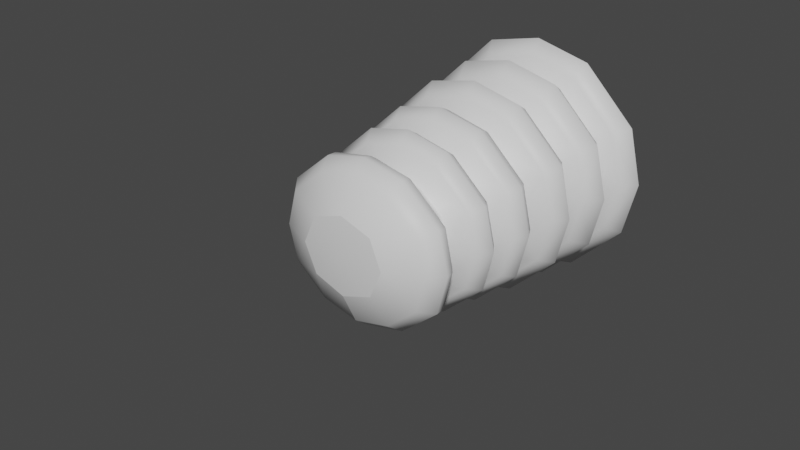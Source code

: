 # Source: fe_trunk_03-02-6B.blend  (saved by Blender 3.0.42; exported with 4.5.12 LTS)
import bpy
from mathutils import Matrix  # noqa: F401  (used for matrix-valued properties, if any)

bpy.ops.wm.read_factory_settings(use_empty=True)
scene = bpy.context.scene
scene.name = 'Scene'

# ---- materials (node trees are filled in below, after node groups)
mat_material = bpy.data.materials.new('Material')
mat_material.use_transparent_shadow = False

# ---- material node trees
mat_material.use_nodes = True; mat_material.node_tree.nodes.clear()
_N = mat_material.node_tree.nodes; _L = mat_material.node_tree.links
n0 = _N.new('ShaderNodeBsdfPrincipled'); n0.name = 'Principled BSDF'; n0.location = (10, 300)
n0.distribution = 'GGX'
n0.subsurface_method = 'RANDOM_WALK_SKIN'
n0.inputs[3].default_value = 1.45
n0.inputs[27].default_value = (0.0, 0.0, 0.0, 1.0)
n0.inputs[28].default_value = 1.0
n1 = _N.new('ShaderNodeOutputMaterial'); n1.name = 'Material Output'; n1.location = (300, 300)
_L.new(n0.outputs[0], n1.inputs[0])
n1.is_active_output = True

# ---- world
world_world = bpy.data.worlds.new('World'); scene.world = world_world
world_world.use_nodes = True; world_world.node_tree.nodes.clear()
_N = world_world.node_tree.nodes; _L = world_world.node_tree.links
n0 = _N.new('ShaderNodeOutputWorld'); n0.name = 'World Output'; n0.location = (300, 300)
n1 = _N.new('ShaderNodeBackground'); n1.name = 'Background'; n1.location = (10, 300)
n1.inputs[0].default_value = (0.05088, 0.05088, 0.05088, 1.0)
_L.new(n1.outputs[0], n0.inputs[0])
n0.is_active_output = True
world_world.color = (0.05088, 0.05088, 0.05088)
world_world.use_sun_shadow = False
world_world.sun_shadow_jitter_overblur = 0.0

# ---- meshes
me_0x07798a21_gmdl_001 = bpy.data.meshes.new('0x07798A21.gmdl.001')
me_0x07798a21_gmdl_001.from_pydata([(0.3477, -0.3937, 0.5752), (1.7e-06, -0.3949, 0.6697), (2.342e-06, -0.4776, 0.8798), (0.4223, -0.4774, 0.7809), (2.582e-06, -0.6073, 0.9698), (0.4487, -0.6073, 0.8641), (-0.4167, -0.4774, 0.7842), (-0.3413, -0.3937, 0.5789), (-0.5838, -0.3937, 0.3456), (-0.7949, -0.4774, 0.4181), (-0.4437, -0.6073, 0.867), (-0.8829, -0.6073, 0.4426), (-0.6787, -0.3948, 2.564e-06), (-0.8943, -0.4776, 2.496e-06), (-0.9896, -0.6073, 2.464e-06), (-0.7982, -0.4774, -0.4124), (-0.5876, -0.3937, -0.3392), (-0.3477, -0.3937, -0.5752), (-0.4223, -0.4774, -0.7809), (-0.8858, -0.6073, -0.4375), (-0.4487, -0.6073, -0.8641), (-1.61e-06, -0.3949, -0.6697), (-2.007e-06, -0.4776, -0.8798), (-2.212e-06, -0.6073, -0.9698), (0.4167, -0.4774, -0.7842), (0.3413, -0.3937, -0.5789), (0.5838, -0.3937, -0.3456), (0.7949, -0.4774, -0.4181), (0.4437, -0.6073, -0.867), (0.8829, -0.6073, -0.4426), (-2.212e-06, -0.6073, -0.9698), (-2.007e-06, -0.4776, -0.8798), (-1.61e-06, -0.3949, -0.6697), (0.6787, -0.3949, -1.214e-06), (0.8943, -0.4776, -1.925e-06), (0.9896, -0.6073, -2.428e-06), (0.7982, -0.4774, 0.4124), (0.5876, -0.3937, 0.3392), (0.8858, -0.6073, 0.4375), (1.97e-06, -0.7367, 0.8387), (0.405, -0.7374, 0.744), (1.145e-06, -0.8322, 0.6187), (0.3255, -0.8322, 0.5308), (-0.3997, -0.7374, 0.7471), (-0.7636, -0.7374, 0.3991), (-0.3196, -0.8321, 0.5344), (-0.5469, -0.8322, 0.3217), (-0.8591, -0.7367, 1.664e-06), (-0.6354, -0.8323, 1.772e-06), (-0.7668, -0.7374, -0.3936), (-0.405, -0.7374, -0.744), (-0.5504, -0.8322, -0.3156), (-0.3255, -0.8322, -0.5308), (-2.176e-06, -0.7367, -0.8387), (-1.087e-06, -0.8322, -0.6187), (0.3997, -0.7374, -0.7472), (0.7636, -0.7374, -0.3991), (0.3195, -0.8321, -0.5344), (0.5469, -0.8322, -0.3217), (-1.087e-06, -0.8322, -0.6187), (-2.176e-06, -0.7367, -0.8387), (0.8591, -0.7367, -2.583e-06), (0.6354, -0.8323, -2.422e-06), (0.7668, -0.7374, 0.3936), (0.5504, -0.8322, 0.3156), (0.3248, -0.8674, 0.5294), (1.104e-06, -0.8674, 0.6171), (1.743e-06, -0.9579, 0.842), (0.4066, -0.9573, 0.748), (1.828e-06, -1.081, 0.9238), (0.4336, -1.081, 0.8222), (-0.4014, -0.9573, 0.7511), (-0.3188, -0.8674, 0.533), (-0.5458, -0.8673, 0.3209), (-0.7734, -0.9573, 0.3987), (-0.4288, -1.081, 0.8251), (-0.8536, -1.081, 0.4235), (-0.634, -0.8672, 1.051e-06), (-0.8684, -0.9579, 1.871e-06), (-0.9568, -1.081, 1.896e-06), (-0.7765, -0.9573, -0.3934), (-0.5492, -0.8674, -0.3148), (-0.3248, -0.8674, -0.5295), (-0.4066, -0.9573, -0.748), (-0.8565, -1.081, -0.4185), (-0.4336, -1.081, -0.8222), (-1.726e-06, -0.8674, -0.6171), (-2.419e-06, -0.9579, -0.842), (-2.739e-06, -1.081, -0.9238), (0.4014, -0.9573, -0.7511), (0.3188, -0.8674, -0.533), (0.5458, -0.8673, -0.3209), (0.7734, -0.9573, -0.3987), (0.4288, -1.081, -0.8251), (0.8536, -1.081, -0.4235), (-2.739e-06, -1.081, -0.9238), (-2.419e-06, -0.9579, -0.842), (-1.726e-06, -0.8674, -0.6171), (0.634, -0.8672, -2.223e-06), (0.8684, -0.9579, -2.421e-06), (0.9568, -1.081, -2.833e-06), (0.7765, -0.9573, 0.3934), (0.5492, -0.8674, 0.3148), (0.8565, -1.081, 0.4185), (1.417e-06, -1.204, 0.814), (0.3957, -1.205, 0.7226), (-2.991e-07, -1.29, 0.5795), (0.3082, -1.29, 0.4966), (-0.3907, -1.205, 0.7257), (-0.7542, -1.205, 0.386), (-0.3026, -1.29, 0.5), (-0.5205, -1.29, 0.3026), (-0.8467, -1.204, 1.851e-06), (-0.6043, -1.29, 2.053e-06), (-0.7571, -1.205, -0.3808), (-0.3957, -1.205, -0.7227), (-0.5238, -1.29, -0.2968), (-0.3082, -1.29, -0.4966), (-2.606e-06, -1.204, -0.814), (-1.519e-06, -1.29, -0.5795), (0.3907, -1.205, -0.7257), (0.7542, -1.205, -0.386), (0.3026, -1.29, -0.5), (0.5205, -1.29, -0.3026), (-1.519e-06, -1.29, -0.5795), (-2.606e-06, -1.204, -0.814), (0.8467, -1.204, -2.334e-06), (0.6043, -1.29, -2.891e-06), (0.7571, -1.205, 0.3808), (0.5238, -1.29, 0.2968), (0.3078, -1.326, 0.4957), (4.817e-07, -1.326, 0.5783), (9.259e-07, -1.419, 0.7776), (0.3793, -1.418, 0.691), (9.581e-07, -1.528, 0.8328), (0.3961, -1.528, 0.7409), (-0.3746, -1.418, 0.6938), (-0.3022, -1.326, 0.499), (-0.5198, -1.326, 0.3021), (-0.727, -1.418, 0.3682), (-0.3918, -1.528, 0.7436), (-0.783, -1.528, 0.3824), (-0.6033, -1.326, 1.475e-06), (-0.815, -1.419, 1.679e-06), (-0.877, -1.528, 1.506e-06), (-0.7298, -1.418, -0.3632), (-0.5231, -1.326, -0.2963), (-0.3078, -1.326, -0.4957), (-0.3793, -1.418, -0.691), (-0.7856, -1.528, -0.3779), (-0.3961, -1.528, -0.7409), (-2.377e-06, -1.326, -0.5783), (-2.918e-06, -1.419, -0.7776), (-3.158e-06, -1.528, -0.8328), (0.3746, -1.418, -0.6938), (0.3022, -1.326, -0.499), (0.5198, -1.326, -0.3021), (0.727, -1.418, -0.3682), (0.3918, -1.528, -0.7436), (0.783, -1.528, -0.3824), (-3.158e-06, -1.528, -0.8328), (-2.918e-06, -1.419, -0.7776), (-2.377e-06, -1.326, -0.5783), (0.6033, -1.326, -1.926e-06), (0.815, -1.419, -2.35e-06), (0.877, -1.528, -2.829e-06), (0.7298, -1.418, 0.3632), (0.5231, -1.326, 0.2963), (0.7856, -1.528, 0.3779), (6.295e-07, -1.638, 0.75), (0.3687, -1.637, 0.6662), (-6.212e-07, -1.712, 0.5432), (0.2922, -1.712, 0.4655), (-0.3642, -1.637, 0.669), (-0.7082, -1.637, 0.3558), (-0.287, -1.712, 0.4687), (-0.4972, -1.712, 0.2848), (-0.7937, -1.638, 1.531e-06), (-0.5763, -1.713, 1.379e-06), (-0.7109, -1.637, -0.3509), (-0.3687, -1.637, -0.6662), (-0.5004, -1.713, -0.2793), (-0.2923, -1.712, -0.4655), (-3.078e-06, -1.638, -0.75), (-2.477e-06, -1.712, -0.5432), (0.3642, -1.637, -0.669), (0.7082, -1.637, -0.3558), (0.287, -1.712, -0.4687), (0.4972, -1.712, -0.2848), (-2.477e-06, -1.712, -0.5432), (-3.078e-06, -1.638, -0.75), (0.7937, -1.638, -2.393e-06), (0.5763, -1.713, -3.001e-06), (0.7109, -1.637, 0.3509), (0.5003, -1.713, 0.2793), (0.2908, -1.747, 0.4629), (7.729e-07, -1.747, 0.5405), (4.962e-07, -1.804, 0.7002), (0.3476, -1.803, 0.6212), (5.588e-07, -1.911, 0.7667), (0.3696, -1.911, 0.6822), (-0.3434, -1.803, 0.6238), (-0.2857, -1.747, 0.4662), (-0.495, -1.747, 0.2834), (-0.6664, -1.803, 0.3337), (-0.3657, -1.911, 0.6846), (-0.7353, -1.911, 0.3523), (-0.5737, -1.746, -5.915e-07), (-0.7472, -1.804, 1.344e-06), (-0.8226, -1.911, 1.205e-06), (-0.669, -1.803, -0.3291), (-0.498, -1.747, -0.2778), (-0.2908, -1.747, -0.4629), (-0.3476, -1.803, -0.6212), (-0.7377, -1.911, -0.3481), (-0.3696, -1.911, -0.6822), (-3.778e-06, -1.747, -0.5405), (-2.965e-06, -1.804, -0.7002), (-3.231e-06, -1.911, -0.7667), (0.3433, -1.803, -0.6238), (0.2857, -1.747, -0.4662), (0.495, -1.747, -0.2834), (0.6664, -1.803, -0.3337), (0.3657, -1.911, -0.6846), (0.7353, -1.911, -0.3523), (-3.231e-06, -1.911, -0.7667), (-2.965e-06, -1.804, -0.7002), (-3.778e-06, -1.747, -0.5405), (0.5737, -1.746, -1.061e-06), (0.7472, -1.804, -2.35e-06), (0.8226, -1.911, -2.861e-06), (0.669, -1.803, 0.3291), (0.498, -1.747, 0.2778), (0.7377, -1.911, 0.3481), (2.05e-07, -2.018, 0.673), (0.3371, -2.019, 0.5967), (-4.722e-07, -2.094, 0.502), (0.2742, -2.094, 0.4294), (-0.333, -2.019, 0.5992), (-0.6476, -2.019, 0.3214), (-0.2693, -2.094, 0.4323), (-0.4684, -2.094, 0.265), (-0.726, -2.018, 9.203e-07), (-0.5428, -2.094, 8.501e-07), (-0.6501, -2.019, -0.3169), (-0.3371, -2.019, -0.5967), (-0.4714, -2.094, -0.2598), (-0.2742, -2.094, -0.4294), (-3.122e-06, -2.018, -0.673), (-2.954e-06, -2.094, -0.502), (0.333, -2.019, -0.5993), (0.6476, -2.019, -0.3214), (0.2693, -2.094, -0.4323), (0.4684, -2.094, -0.265), (-2.954e-06, -2.094, -0.502), (-3.122e-06, -2.018, -0.673), (0.726, -2.018, -2.668e-06), (0.5428, -2.094, -2.664e-06), (0.6501, -2.019, 0.3169), (0.4713, -2.094, 0.2598), (0.2722, -2.123, 0.4259), (1.113e-06, -2.123, 0.4979), (-4.414e-07, -2.181, 0.5544), (0.2876, -2.181, 0.4871), (-2.924e-07, -2.276, 0.6541), (0.3267, -2.276, 0.5809), (-0.2837, -2.181, 0.4896), (-0.2674, -2.123, 0.429), (-0.4654, -2.123, 0.2631), (-0.5347, -2.181, 0.2739), (-0.323, -2.276, 0.5832), (-0.6404, -2.276, 0.3079), (-0.5389, -2.123, -2.076e-06), (-0.6035, -2.181, 8.226e-07), (-0.7161, -2.276, 7.842e-07), (-0.537, -2.181, -0.2695), (-0.4681, -2.123, -0.2579), (-0.2722, -2.123, -0.4259), (-0.2876, -2.181, -0.4871), (-0.6426, -2.276, -0.3038), (-0.3267, -2.276, -0.5809), (-4.602e-06, -2.123, -0.4979), (-3.182e-06, -2.181, -0.5544), (-3.526e-06, -2.276, -0.6541), (0.2837, -2.181, -0.4896), (0.2674, -2.123, -0.429), (0.4654, -2.123, -0.2631), (0.5347, -2.181, -0.2739), (0.323, -2.276, -0.5832), (0.6403, -2.276, -0.3079), (-3.526e-06, -2.276, -0.6541), (-3.182e-06, -2.181, -0.5544), (-4.602e-06, -2.123, -0.4979), (0.5389, -2.123, -3.915e-08), (0.6035, -2.181, -2.161e-06), (0.7161, -2.276, -2.756e-06), (0.537, -2.181, 0.2695), (0.4681, -2.123, 0.2579), (0.6426, -2.276, 0.3038), (-2.664e-07, -2.336, 0.6948), (0.3547, -2.335, 0.6239), (-3.814e-06, -2.411, 0.7073), (0.3633, -2.411, 0.6225), (-0.3507, -2.335, 0.6265), (-0.6922, -2.335, 0.3333), (-0.3587, -2.411, 0.6254), (-0.6907, -2.411, 0.3437), (-0.7652, -2.336, 1.154e-06), (-0.7793, -2.411, 4.3e-06), (-0.6947, -2.335, -0.3288), (-0.3547, -2.335, -0.6239), (-0.6936, -2.411, -0.3386), (-0.3633, -2.411, -0.6225), (-3.701e-06, -2.336, -0.6948), (-1.372e-06, -2.411, -0.7073), (0.3507, -2.335, -0.6265), (0.6922, -2.335, -0.3333), (0.3587, -2.411, -0.6254), (0.6907, -2.411, -0.3437), (-1.372e-06, -2.411, -0.7073), (-3.701e-06, -2.336, -0.6948), (0.7652, -2.336, -2.629e-06), (0.7793, -2.411, -5.978e-06), (0.6947, -2.335, 0.3288), (0.6936, -2.411, 0.3386), (-2.132e-06, -2.536, 0.6105), (-1.341e-06, -2.67, 0.3356), (0.2701, -2.667, 0.2418), (0.322, -2.534, 0.5334), (-0.268, -2.667, 0.2442), (-0.3175, -2.534, 0.5362), (-0.596, -2.534, 0.3046), (-0.6757, -2.536, 2.203e-06), (-0.3754, -2.67, 4.291e-08), (-0.2702, -2.667, -0.2418), (-0.5987, -2.534, -0.2995), (-0.322, -2.534, -0.5334), (-2.888e-06, -2.536, -0.6105), (-3e-06, -2.67, -0.3356), (0.268, -2.667, -0.2442), (0.3175, -2.534, -0.5362), (0.596, -2.534, -0.3046), (-3e-06, -2.67, -0.3356), (-2.888e-06, -2.536, -0.6105), (0.6757, -2.536, -3.584e-06), (0.3754, -2.67, -1.813e-06), (0.5987, -2.534, 0.2995), (9.593e-07, 0.1167, 0.2477), (1.632e-06, 0.04202, 0.5206), (0.2699, 0.0424, 0.4685), (0.203, 0.1082, 0.2006), (-0.2652, 0.0424, 0.4707), (-0.2008, 0.1082, 0.2027), (-0.2008, 0.1082, 0.2027), (9.593e-07, 0.1167, 0.2477), (3.81e-07, 0.1616, 2.664e-07), (-0.248, 0.1167, 4.551e-07), (-0.47, 0.0424, 0.2696), (-0.248, 0.1167, 4.551e-07), (-0.5221, 0.04202, 1.583e-06), (-0.4724, 0.0424, -0.2649), (-0.2029, 0.1082, -0.2005), (-0.2029, 0.1082, -0.2005), (-2.651e-07, 0.1167, -0.2477), (-0.2699, 0.0424, -0.4684), (-2.651e-07, 0.1167, -0.2477), (-9.414e-07, 0.04202, -0.5206), (0.2652, 0.0424, -0.4708), (-9.414e-07, 0.04202, -0.5206), (0.2008, 0.1082, -0.2027), (3.81e-07, 0.1616, 2.664e-07), (0.2481, 0.1167, -7.711e-07), (0.4702, 0.04239, -0.2697), (0.5222, 0.04202, -9.981e-07), (0.4725, 0.04239, 0.265), (-2.197e-06, -2.717, -1.177e-06), (-1.341e-06, -2.67, 0.3356), (-0.268, -2.667, 0.2442), (-0.3754, -2.67, 4.291e-08), (-0.2702, -2.667, -0.2418), (-3e-06, -2.67, -0.3356), (0.268, -2.667, -0.2442), (0.3754, -2.67, -1.813e-06), (0.2701, -2.667, 0.2418), (2.827e-06, -0.07175, 0.9675), (0.4625, -0.06966, 0.8552), (2.906e-06, -0.1785, 1.054), (0.4856, -0.1771, 0.9374), (2.419e-06, -0.2858, 0.9173), (0.4331, -0.2865, 0.811), (1.12e-06, -0.3599, 0.6726), (0.3489, -0.3586, 0.5773), (-0.4563, -0.06966, 0.8593), (-0.8601, -0.06966, 0.4609), (-0.48, -0.1771, 0.9407), (-0.9456, -0.1771, 0.4829), (-0.4275, -0.2865, 0.8143), (-0.8208, -0.2865, 0.43), (-0.3425, -0.3586, 0.5811), (-0.5858, -0.3586, 0.3469), (-0.9729, -0.07175, 2.113e-06), (-1.063, -0.1785, 2.975e-06), (-0.9275, -0.2858, 2.805e-06), (-0.6814, -0.3599, 2.588e-06), (-0.8642, -0.06966, -0.4547), (-0.4625, -0.06966, -0.8553), (-0.9489, -0.1771, -0.4772), (-0.4856, -0.1771, -0.9374), (-0.824, -0.2865, -0.4244), (-0.4331, -0.2865, -0.811), (-0.5895, -0.3587, -0.3404), (-0.3489, -0.3586, -0.5773), (-1.955e-06, -0.07175, -0.9675), (-2.307e-06, -0.1785, -1.054), (-2.116e-06, -0.2858, -0.9173), (-1.353e-06, -0.3599, -0.6726), (0.4563, -0.06966, -0.8592), (0.86, -0.06966, -0.4609), (0.48, -0.1771, -0.9407), (0.9456, -0.1771, -0.4829), (-2.307e-06, -0.1785, -1.054), (-1.955e-06, -0.07175, -0.9675), (0.4275, -0.2865, -0.8143), (0.8208, -0.2865, -0.43), (0.3425, -0.3586, -0.5811), (0.5858, -0.3586, -0.3469), (-1.353e-06, -0.3599, -0.6726), (-2.116e-06, -0.2858, -0.9173), (0.9728, -0.07175, -2.695e-06), (1.063, -0.1785, -2.28e-06), (0.9275, -0.2858, -1.779e-06), (0.6814, -0.3599, -1.734e-06), (0.824, -0.2865, 0.4244), (0.9489, -0.1771, 0.4772), (0.5895, -0.3587, 0.3404), (0.8641, -0.06966, 0.4546)], [], [(0, 1, 3), (1, 2, 3), (3, 2, 5), (2, 4, 5), (7, 8, 6), (6, 8, 9), (6, 9, 10), (10, 9, 11), (2, 6, 4), (10, 4, 6), (7, 6, 1), (2, 1, 6), (8, 12, 9), (12, 13, 9), (13, 14, 9), (14, 11, 9), (16, 17, 15), (15, 17, 18), (15, 18, 19), (19, 18, 20), (13, 15, 14), (19, 14, 15), (12, 16, 13), (13, 16, 15), (17, 21, 18), (21, 22, 18), (18, 22, 20), (22, 23, 20), (25, 26, 24), (24, 26, 27), (24, 27, 28), (28, 27, 29), (31, 24, 30), (28, 30, 24), (25, 24, 32), (31, 32, 24), (26, 33, 27), (33, 34, 27), (34, 35, 27), (35, 29, 27), (37, 0, 36), (3, 36, 0), (36, 3, 38), (5, 38, 3), (34, 36, 35), (38, 35, 36), (33, 37, 34), (34, 37, 36), (40, 5, 39), (5, 4, 39), (41, 42, 39), (39, 42, 40), (44, 43, 11), (43, 10, 11), (45, 43, 46), (43, 44, 46), (45, 41, 43), (41, 39, 43), (43, 39, 10), (39, 4, 10), (44, 11, 47), (11, 14, 47), (48, 46, 47), (47, 46, 44), (49, 19, 50), (19, 20, 50), (51, 49, 52), (49, 50, 52), (51, 48, 49), (48, 47, 49), (49, 47, 19), (47, 14, 19), (50, 20, 53), (20, 23, 53), (54, 52, 53), (53, 52, 50), (56, 55, 29), (55, 28, 29), (57, 55, 58), (55, 56, 58), (57, 59, 55), (59, 60, 55), (55, 60, 28), (60, 30, 28), (56, 29, 61), (29, 35, 61), (62, 58, 61), (61, 58, 56), (63, 38, 40), (40, 38, 5), (64, 63, 42), (63, 40, 42), (64, 62, 63), (62, 61, 63), (63, 61, 38), (61, 35, 38), (65, 66, 68), (66, 67, 68), (68, 67, 70), (67, 69, 70), (73, 74, 72), (71, 72, 74), (71, 74, 75), (75, 74, 76), (71, 75, 67), (75, 69, 67), (66, 72, 67), (67, 72, 71), (73, 77, 74), (77, 78, 74), (74, 78, 76), (78, 79, 76), (81, 82, 80), (80, 82, 83), (80, 83, 84), (84, 83, 85), (80, 84, 78), (84, 79, 78), (77, 81, 78), (78, 81, 80), (82, 86, 83), (86, 87, 83), (83, 87, 85), (87, 88, 85), (91, 92, 90), (89, 90, 92), (89, 92, 93), (93, 92, 94), (89, 93, 96), (93, 95, 96), (97, 90, 96), (96, 90, 89), (91, 98, 92), (98, 99, 92), (92, 99, 94), (99, 100, 94), (102, 65, 101), (68, 101, 65), (101, 68, 103), (70, 103, 68), (101, 103, 99), (103, 100, 99), (98, 102, 99), (99, 102, 101), (105, 70, 104), (70, 69, 104), (106, 107, 104), (104, 107, 105), (108, 75, 109), (75, 76, 109), (111, 110, 109), (110, 108, 109), (110, 106, 108), (106, 104, 108), (108, 104, 75), (104, 69, 75), (112, 109, 79), (76, 79, 109), (111, 109, 113), (112, 113, 109), (114, 84, 115), (84, 85, 115), (116, 114, 117), (114, 115, 117), (116, 113, 114), (113, 112, 114), (112, 79, 114), (79, 84, 114), (115, 85, 118), (85, 88, 118), (119, 117, 118), (118, 117, 115), (120, 93, 121), (93, 94, 121), (123, 122, 121), (122, 120, 121), (122, 124, 120), (124, 125, 120), (120, 125, 93), (125, 95, 93), (126, 121, 100), (94, 100, 121), (123, 121, 127), (126, 127, 121), (105, 128, 70), (128, 103, 70), (129, 128, 107), (128, 105, 107), (129, 127, 128), (127, 126, 128), (126, 100, 128), (100, 103, 128), (130, 131, 133), (131, 132, 133), (132, 134, 133), (134, 135, 133), (138, 139, 137), (136, 137, 139), (136, 139, 140), (140, 139, 141), (132, 136, 134), (140, 134, 136), (131, 137, 132), (132, 137, 136), (138, 142, 139), (142, 143, 139), (143, 144, 139), (144, 141, 139), (146, 147, 145), (145, 147, 148), (145, 148, 149), (149, 148, 150), (143, 145, 144), (149, 144, 145), (142, 146, 143), (143, 146, 145), (147, 151, 148), (151, 152, 148), (152, 153, 148), (153, 150, 148), (156, 157, 155), (154, 155, 157), (154, 157, 158), (158, 157, 159), (161, 154, 160), (158, 160, 154), (162, 155, 161), (161, 155, 154), (156, 163, 157), (163, 164, 157), (164, 165, 157), (165, 159, 157), (167, 130, 166), (133, 166, 130), (166, 133, 168), (135, 168, 133), (164, 166, 165), (168, 165, 166), (163, 167, 164), (164, 167, 166), (169, 170, 134), (135, 134, 170), (171, 172, 169), (169, 172, 170), (174, 173, 141), (173, 140, 141), (176, 175, 174), (175, 173, 174), (175, 171, 173), (171, 169, 173), (169, 134, 173), (134, 140, 173), (177, 174, 144), (141, 144, 174), (178, 176, 177), (177, 176, 174), (179, 149, 180), (149, 150, 180), (181, 179, 182), (179, 180, 182), (181, 178, 179), (178, 177, 179), (177, 144, 179), (144, 149, 179), (183, 180, 153), (150, 153, 180), (184, 182, 183), (183, 182, 180), (186, 185, 159), (185, 158, 159), (188, 187, 186), (187, 185, 186), (187, 189, 185), (189, 190, 185), (190, 160, 185), (160, 158, 185), (191, 186, 165), (159, 165, 186), (192, 188, 191), (191, 188, 186), (193, 168, 170), (170, 168, 135), (194, 193, 172), (193, 170, 172), (194, 192, 193), (192, 191, 193), (191, 165, 193), (165, 168, 193), (195, 196, 198), (196, 197, 198), (198, 197, 200), (197, 199, 200), (203, 204, 202), (201, 202, 204), (201, 204, 205), (205, 204, 206), (197, 201, 199), (205, 199, 201), (202, 201, 196), (197, 196, 201), (207, 208, 203), (203, 208, 204), (208, 209, 204), (209, 206, 204), (211, 212, 210), (210, 212, 213), (210, 213, 214), (214, 213, 215), (208, 210, 209), (214, 209, 210), (207, 211, 208), (208, 211, 210), (212, 216, 213), (216, 217, 213), (213, 217, 215), (217, 218, 215), (221, 222, 220), (219, 220, 222), (219, 222, 223), (223, 222, 224), (226, 219, 225), (223, 225, 219), (220, 219, 227), (226, 227, 219), (228, 229, 221), (221, 229, 222), (229, 230, 222), (230, 224, 222), (232, 195, 231), (198, 231, 195), (231, 198, 233), (200, 233, 198), (229, 231, 230), (233, 230, 231), (228, 232, 229), (229, 232, 231), (235, 200, 234), (200, 199, 234), (236, 237, 234), (234, 237, 235), (239, 238, 206), (238, 205, 206), (241, 240, 239), (240, 238, 239), (240, 236, 238), (236, 234, 238), (238, 234, 205), (234, 199, 205), (242, 239, 209), (206, 209, 239), (243, 241, 242), (242, 241, 239), (244, 214, 245), (214, 215, 245), (246, 244, 247), (244, 245, 247), (246, 243, 244), (243, 242, 244), (242, 209, 244), (209, 214, 244), (245, 215, 248), (215, 218, 248), (249, 247, 248), (248, 247, 245), (251, 250, 224), (250, 223, 224), (253, 252, 251), (252, 250, 251), (252, 254, 250), (254, 255, 250), (250, 255, 223), (255, 225, 223), (256, 251, 230), (224, 230, 251), (257, 253, 256), (256, 253, 251), (258, 233, 235), (235, 233, 200), (259, 258, 237), (258, 235, 237), (259, 257, 258), (257, 256, 258), (256, 230, 258), (230, 233, 258), (260, 261, 263), (261, 262, 263), (262, 264, 263), (264, 265, 263), (268, 269, 267), (266, 267, 269), (269, 271, 266), (270, 266, 271), (266, 270, 262), (270, 264, 262), (261, 267, 262), (262, 267, 266), (268, 272, 269), (272, 273, 269), (273, 274, 269), (274, 271, 269), (276, 277, 275), (275, 277, 278), (275, 278, 279), (279, 278, 280), (273, 275, 274), (279, 274, 275), (272, 276, 273), (273, 276, 275), (277, 281, 278), (281, 282, 278), (282, 283, 278), (283, 280, 278), (286, 287, 285), (284, 285, 287), (287, 289, 284), (288, 284, 289), (284, 288, 291), (288, 290, 291), (292, 285, 291), (291, 285, 284), (286, 293, 287), (293, 294, 287), (294, 295, 287), (295, 289, 287), (297, 260, 296), (263, 296, 260), (296, 263, 298), (265, 298, 263), (294, 296, 295), (298, 295, 296), (293, 297, 294), (294, 297, 296), (300, 265, 299), (265, 264, 299), (302, 300, 301), (299, 301, 300), (304, 303, 271), (303, 270, 271), (305, 303, 306), (303, 304, 306), (305, 301, 303), (301, 299, 303), (303, 299, 270), (299, 264, 270), (307, 304, 274), (271, 274, 304), (308, 306, 307), (307, 306, 304), (309, 279, 310), (279, 280, 310), (312, 311, 310), (311, 309, 310), (308, 307, 311), (311, 307, 309), (307, 274, 309), (274, 279, 309), (310, 280, 313), (280, 283, 313), (312, 310, 314), (313, 314, 310), (316, 315, 289), (315, 288, 289), (317, 315, 318), (315, 316, 318), (317, 319, 315), (319, 320, 315), (315, 320, 288), (320, 290, 288), (321, 316, 295), (289, 295, 316), (322, 318, 321), (321, 318, 316), (323, 298, 300), (300, 298, 265), (302, 324, 300), (324, 323, 300), (322, 321, 324), (324, 321, 323), (321, 295, 323), (295, 298, 323), (325, 326, 328), (326, 327, 328), (329, 330, 331), (325, 330, 326), (329, 326, 330), (332, 333, 331), (333, 329, 331), (334, 335, 336), (332, 335, 333), (334, 333, 335), (337, 338, 336), (338, 334, 336), (339, 340, 341), (343, 340, 342), (339, 342, 340), (344, 345, 341), (345, 339, 341), (327, 346, 328), (344, 346, 345), (327, 345, 346), (347, 348, 350), (348, 349, 350), (347, 352, 348), (351, 348, 352), (354, 355, 353), (353, 355, 356), (351, 352, 357), (358, 359, 352), (359, 357, 352), (358, 361, 359), (360, 359, 361), (356, 355, 362), (362, 355, 363), (360, 361, 364), (365, 366, 361), (366, 364, 361), (363, 369, 368), (367, 368, 369), (363, 370, 369), (369, 370, 371), (367, 369, 372), (371, 373, 369), (373, 372, 369), (371, 350, 373), (374, 373, 350), (371, 355, 350), (350, 355, 347), (349, 374, 350), (378, 375, 377), (375, 376, 377), (378, 379, 375), (375, 379, 380), (382, 375, 381), (375, 380, 381), (382, 383, 375), (375, 383, 376), (348, 384, 349), (349, 384, 385), (385, 384, 387), (384, 386, 387), (387, 386, 389), (386, 388, 389), (390, 391, 388), (388, 391, 389), (351, 357, 392), (392, 357, 393), (392, 393, 394), (394, 393, 395), (392, 394, 384), (394, 386, 384), (348, 351, 384), (384, 351, 392), (394, 395, 396), (396, 395, 397), (399, 398, 397), (398, 396, 397), (398, 390, 396), (390, 388, 396), (394, 396, 386), (388, 386, 396), (359, 400, 357), (357, 400, 393), (400, 401, 393), (401, 395, 393), (395, 401, 397), (401, 402, 397), (403, 399, 402), (402, 399, 397), (360, 364, 404), (404, 364, 405), (404, 405, 406), (406, 405, 407), (400, 404, 401), (406, 401, 404), (359, 360, 400), (400, 360, 404), (407, 409, 406), (408, 406, 409), (410, 408, 411), (408, 409, 411), (403, 402, 410), (410, 402, 408), (406, 408, 401), (402, 401, 408), (366, 412, 364), (364, 412, 405), (405, 412, 407), (412, 413, 407), (407, 413, 409), (413, 414, 409), (415, 411, 414), (414, 411, 409), (367, 372, 416), (416, 372, 417), (416, 417, 418), (418, 417, 419), (416, 418, 421), (418, 420, 421), (368, 367, 421), (421, 367, 416), (418, 419, 422), (422, 419, 423), (425, 424, 423), (424, 422, 423), (424, 426, 422), (426, 427, 422), (418, 422, 420), (427, 420, 422), (373, 428, 372), (372, 428, 417), (428, 429, 417), (429, 419, 417), (419, 429, 423), (429, 430, 423), (431, 425, 430), (430, 425, 423), (387, 389, 433), (389, 432, 433), (434, 432, 391), (432, 389, 391), (431, 430, 434), (434, 430, 432), (433, 432, 429), (430, 429, 432), (374, 349, 435), (385, 435, 349), (435, 385, 433), (387, 433, 385), (428, 435, 429), (433, 429, 435), (373, 374, 428), (428, 374, 435), (434, 391, 37), (391, 0, 37), (391, 390, 0), (0, 390, 1), (1, 390, 7), (390, 398, 7), (398, 399, 7), (7, 399, 8), (399, 403, 8), (8, 403, 12), (12, 403, 16), (403, 410, 16), (410, 411, 16), (16, 411, 17), (411, 415, 17), (17, 415, 21), (32, 426, 25), (426, 424, 25), (424, 425, 25), (25, 425, 26), (425, 431, 26), (26, 431, 33), (33, 431, 37), (431, 434, 37), (64, 42, 102), (65, 102, 42), (42, 41, 65), (65, 41, 66), (41, 45, 66), (66, 45, 72), (45, 46, 72), (72, 46, 73), (46, 48, 73), (73, 48, 77), (48, 51, 77), (77, 51, 81), (51, 52, 81), (81, 52, 82), (52, 54, 82), (82, 54, 86), (59, 57, 97), (97, 57, 90), (57, 58, 90), (90, 58, 91), (58, 62, 91), (91, 62, 98), (62, 64, 98), (98, 64, 102), (107, 130, 129), (130, 167, 129), (130, 107, 131), (107, 106, 131), (106, 110, 131), (131, 110, 137), (110, 111, 137), (137, 111, 138), (111, 113, 138), (138, 113, 142), (113, 116, 142), (142, 116, 146), (117, 147, 116), (146, 116, 147), (147, 117, 151), (117, 119, 151), (124, 122, 162), (162, 122, 155), (122, 123, 155), (155, 123, 156), (123, 127, 156), (156, 127, 163), (127, 129, 163), (163, 129, 167), (194, 172, 232), (195, 232, 172), (172, 171, 195), (195, 171, 196), (171, 175, 196), (196, 175, 202), (175, 176, 202), (202, 176, 203), (176, 178, 203), (203, 178, 207), (178, 181, 207), (207, 181, 211), (181, 182, 211), (211, 182, 212), (182, 184, 212), (212, 184, 216), (189, 187, 227), (227, 187, 220), (187, 188, 220), (220, 188, 221), (188, 192, 221), (221, 192, 228), (192, 194, 228), (228, 194, 232), (259, 237, 297), (260, 297, 237), (237, 236, 260), (260, 236, 261), (236, 240, 261), (261, 240, 267), (240, 241, 267), (267, 241, 268), (241, 243, 268), (268, 243, 272), (243, 246, 272), (272, 246, 276), (246, 247, 276), (276, 247, 277), (247, 249, 277), (277, 249, 281), (254, 252, 292), (292, 252, 285), (252, 253, 285), (285, 253, 286), (253, 257, 286), (286, 257, 293), (257, 259, 293), (293, 259, 297), (324, 302, 346), (328, 346, 302), (302, 301, 328), (328, 301, 325), (325, 301, 330), (301, 305, 330), (306, 331, 305), (330, 305, 331), (308, 332, 306), (331, 306, 332), (308, 311, 332), (332, 311, 335), (311, 312, 335), (335, 312, 336), (312, 314, 336), (336, 314, 337), (343, 319, 340), (319, 317, 340), (318, 341, 317), (340, 317, 341), (322, 344, 318), (341, 318, 344), (322, 324, 344), (344, 324, 346)])
me_0x07798a21_gmdl_001.polygons.foreach_set('use_smooth', [True] * 776)
_uv = me_0x07798a21_gmdl_001.uv_layers.new(name='UVMap')
_uv.uv.foreach_set('vector', [0.7343, 0.2197, 0.6848, 0.2201, 0.7344, 0.2469, 0.6848, 0.2201, 0.6848, 0.2469, 0.7344, 0.2469, 0.7344, 0.2469, 0.6848, 0.2469, 0.7345, 0.2907, 0.6848, 0.2469, 0.6848, 0.2907, 0.7345, 0.2907, 0.6372, 0.2197, 0.5914, 0.2197, 0.6371, 0.2469, 0.6371, 0.2469, 0.5914, 0.2197, 0.5913, 0.2469, 0.6371, 0.2469, 0.5913, 0.2469, 0.637, 0.2907, 0.637, 0.2907, 0.5913, 0.2469, 0.5912, 0.2907, 0.6848, 0.2469, 0.6371, 0.2469, 0.6848, 0.2907, 0.637, 0.2907, 0.6848, 0.2907, 0.6371, 0.2469, 0.6372, 0.2197, 0.6371, 0.2469, 0.6848, 0.2201, 0.6848, 0.2469, 0.6848, 0.2201, 0.6371, 0.2469, 0.5914, 0.2197, 0.5427, 0.2201, 0.5913, 0.2469, 0.5427, 0.2201, 0.5427, 0.2469, 0.5913, 0.2469, 0.5427, 0.2469, 0.5427, 0.2907, 0.5913, 0.2469, 0.5427, 0.2907, 0.5912, 0.2907, 0.5913, 0.2469, 0.496, 0.2197, 0.4502, 0.2197, 0.4961, 0.2469, 0.4961, 0.2469, 0.4502, 0.2197, 0.4504, 0.2469, 0.4961, 0.2469, 0.4504, 0.2469, 0.4962, 0.2907, 0.4962, 0.2907, 0.4504, 0.2469, 0.4505, 0.2907, 0.5427, 0.2469, 0.4961, 0.2469, 0.5427, 0.2907, 0.4962, 0.2907, 0.5427, 0.2907, 0.4961, 0.2469, 0.5427, 0.2201, 0.496, 0.2197, 0.5427, 0.2469, 0.5427, 0.2469, 0.496, 0.2197, 0.4961, 0.2469, 0.4502, 0.2197, 0.4007, 0.2201, 0.4504, 0.2469, 0.4007, 0.2201, 0.4007, 0.2469, 0.4504, 0.2469, 0.4504, 0.2469, 0.4007, 0.2469, 0.4505, 0.2907, 0.4007, 0.2469, 0.4007, 0.2907, 0.4505, 0.2907, 0.9212, 0.2197, 0.8755, 0.2197, 0.9211, 0.2469, 0.9211, 0.2469, 0.8755, 0.2197, 0.8754, 0.2469, 0.9211, 0.2469, 0.8754, 0.2469, 0.921, 0.2907, 0.921, 0.2907, 0.8754, 0.2469, 0.8753, 0.2907, 0.9688, 0.2469, 0.9211, 0.2469, 0.9688, 0.2907, 0.921, 0.2907, 0.9688, 0.2907, 0.9211, 0.2469, 0.9212, 0.2197, 0.9211, 0.2469, 0.9688, 0.2201, 0.9688, 0.2469, 0.9688, 0.2201, 0.9211, 0.2469, 0.8755, 0.2197, 0.8268, 0.2201, 0.8754, 0.2469, 0.8268, 0.2201, 0.8268, 0.2469, 0.8754, 0.2469, 0.8268, 0.2469, 0.8268, 0.2907, 0.8754, 0.2469, 0.8268, 0.2907, 0.8753, 0.2907, 0.8754, 0.2469, 0.78, 0.2197, 0.7343, 0.2197, 0.7801, 0.2469, 0.7344, 0.2469, 0.7801, 0.2469, 0.7343, 0.2197, 0.7801, 0.2469, 0.7344, 0.2469, 0.7803, 0.2907, 0.7345, 0.2907, 0.7803, 0.2907, 0.7344, 0.2469, 0.8268, 0.2469, 0.7801, 0.2469, 0.8268, 0.2907, 0.7803, 0.2907, 0.8268, 0.2907, 0.7801, 0.2469, 0.8268, 0.2201, 0.78, 0.2197, 0.8268, 0.2469, 0.8268, 0.2469, 0.78, 0.2197, 0.7801, 0.2469, 0.7347, 0.3347, 0.7345, 0.2907, 0.6848, 0.3345, 0.7345, 0.2907, 0.6848, 0.2907, 0.6848, 0.3345, 0.6848, 0.3656, 0.7347, 0.3655, 0.6848, 0.3345, 0.6848, 0.3345, 0.7347, 0.3655, 0.7347, 0.3347, 0.5911, 0.3347, 0.6368, 0.3347, 0.5912, 0.2907, 0.6368, 0.3347, 0.637, 0.2907, 0.5912, 0.2907, 0.6368, 0.3655, 0.6368, 0.3347, 0.591, 0.3655, 0.6368, 0.3347, 0.5911, 0.3347, 0.591, 0.3655, 0.6368, 0.3655, 0.6848, 0.3656, 0.6368, 0.3347, 0.6848, 0.3656, 0.6848, 0.3345, 0.6368, 0.3347, 0.6368, 0.3347, 0.6848, 0.3345, 0.637, 0.2907, 0.6848, 0.3345, 0.6848, 0.2907, 0.637, 0.2907, 0.5911, 0.3347, 0.5912, 0.2907, 0.5427, 0.3345, 0.5912, 0.2907, 0.5427, 0.2907, 0.5427, 0.3345, 0.5427, 0.3656, 0.591, 0.3655, 0.5427, 0.3345, 0.5427, 0.3345, 0.591, 0.3655, 0.5911, 0.3347, 0.4963, 0.3347, 0.4962, 0.2907, 0.4506, 0.3347, 0.4962, 0.2907, 0.4505, 0.2907, 0.4506, 0.3347, 0.4964, 0.3656, 0.4963, 0.3347, 0.4507, 0.3655, 0.4963, 0.3347, 0.4506, 0.3347, 0.4507, 0.3655, 0.4964, 0.3656, 0.5427, 0.3656, 0.4963, 0.3347, 0.5427, 0.3656, 0.5427, 0.3345, 0.4963, 0.3347, 0.4963, 0.3347, 0.5427, 0.3345, 0.4962, 0.2907, 0.5427, 0.3345, 0.5427, 0.2907, 0.4962, 0.2907, 0.4506, 0.3347, 0.4505, 0.2907, 0.4007, 0.3345, 0.4505, 0.2907, 0.4007, 0.2907, 0.4007, 0.3345, 0.4007, 0.3656, 0.4507, 0.3655, 0.4007, 0.3345, 0.4007, 0.3345, 0.4507, 0.3655, 0.4506, 0.3347, 0.8752, 0.3347, 0.9209, 0.3347, 0.8753, 0.2907, 0.9209, 0.3347, 0.921, 0.2907, 0.8753, 0.2907, 0.9208, 0.3655, 0.9209, 0.3347, 0.8751, 0.3655, 0.9209, 0.3347, 0.8752, 0.3347, 0.8751, 0.3655, 0.9208, 0.3655, 0.9688, 0.3656, 0.9209, 0.3347, 0.9688, 0.3656, 0.9688, 0.3345, 0.9209, 0.3347, 0.9209, 0.3347, 0.9688, 0.3345, 0.921, 0.2907, 0.9688, 0.3345, 0.9688, 0.2907, 0.921, 0.2907, 0.8752, 0.3347, 0.8753, 0.2907, 0.8268, 0.3345, 0.8753, 0.2907, 0.8268, 0.2907, 0.8268, 0.3345, 0.8268, 0.3656, 0.8751, 0.3655, 0.8268, 0.3345, 0.8268, 0.3345, 0.8751, 0.3655, 0.8752, 0.3347, 0.7804, 0.3347, 0.7803, 0.2907, 0.7347, 0.3347, 0.7347, 0.3347, 0.7803, 0.2907, 0.7345, 0.2907, 0.7805, 0.3656, 0.7804, 0.3347, 0.7347, 0.3655, 0.7804, 0.3347, 0.7347, 0.3347, 0.7347, 0.3655, 0.7805, 0.3656, 0.8268, 0.3656, 0.7804, 0.3347, 0.8268, 0.3656, 0.8268, 0.3345, 0.7804, 0.3347, 0.7804, 0.3347, 0.8268, 0.3345, 0.7803, 0.2907, 0.8268, 0.3345, 0.8268, 0.2907, 0.7803, 0.2907, 0.7347, 0.3773, 0.6848, 0.3773, 0.7349, 0.4072, 0.6848, 0.3773, 0.6848, 0.4074, 0.7349, 0.4072, 0.7349, 0.4072, 0.6848, 0.4074, 0.735, 0.4483, 0.6848, 0.4074, 0.6848, 0.4483, 0.735, 0.4483, 0.591, 0.3772, 0.5909, 0.4072, 0.6368, 0.3773, 0.6366, 0.4072, 0.6368, 0.3773, 0.5909, 0.4072, 0.6366, 0.4072, 0.5909, 0.4072, 0.6365, 0.4483, 0.6365, 0.4483, 0.5909, 0.4072, 0.5908, 0.4483, 0.6366, 0.4072, 0.6365, 0.4483, 0.6848, 0.4074, 0.6365, 0.4483, 0.6848, 0.4483, 0.6848, 0.4074, 0.6848, 0.3773, 0.6368, 0.3773, 0.6848, 0.4074, 0.6848, 0.4074, 0.6368, 0.3773, 0.6366, 0.4072, 0.591, 0.3772, 0.5427, 0.3772, 0.5909, 0.4072, 0.5427, 0.3772, 0.5427, 0.4074, 0.5909, 0.4072, 0.5909, 0.4072, 0.5427, 0.4074, 0.5908, 0.4483, 0.5427, 0.4074, 0.5427, 0.4483, 0.5908, 0.4483, 0.4964, 0.3772, 0.4507, 0.3773, 0.4966, 0.4072, 0.4966, 0.4072, 0.4507, 0.3773, 0.4508, 0.4072, 0.4966, 0.4072, 0.4508, 0.4072, 0.4967, 0.4483, 0.4967, 0.4483, 0.4508, 0.4072, 0.451, 0.4483, 0.4966, 0.4072, 0.4967, 0.4483, 0.5427, 0.4074, 0.4967, 0.4483, 0.5427, 0.4483, 0.5427, 0.4074, 0.5427, 0.3772, 0.4964, 0.3772, 0.5427, 0.4074, 0.5427, 0.4074, 0.4964, 0.3772, 0.4966, 0.4072, 0.4507, 0.3773, 0.4007, 0.3773, 0.4508, 0.4072, 0.4007, 0.3773, 0.4007, 0.4074, 0.4508, 0.4072, 0.4508, 0.4072, 0.4007, 0.4074, 0.451, 0.4483, 0.4007, 0.4074, 0.4007, 0.4483, 0.451, 0.4483, 0.8751, 0.3772, 0.8749, 0.4072, 0.9208, 0.3773, 0.9207, 0.4072, 0.9208, 0.3773, 0.8749, 0.4072, 0.9207, 0.4072, 0.8749, 0.4072, 0.9205, 0.4483, 0.9205, 0.4483, 0.8749, 0.4072, 0.8748, 0.4483, 0.9207, 0.4072, 0.9205, 0.4483, 0.9688, 0.4074, 0.9205, 0.4483, 0.9688, 0.4483, 0.9688, 0.4074, 0.9688, 0.3773, 0.9208, 0.3773, 0.9688, 0.4074, 0.9688, 0.4074, 0.9208, 0.3773, 0.9207, 0.4072, 0.8751, 0.3772, 0.8268, 0.3772, 0.8749, 0.4072, 0.8268, 0.3772, 0.8268, 0.4074, 0.8749, 0.4072, 0.8749, 0.4072, 0.8268, 0.4074, 0.8748, 0.4483, 0.8268, 0.4074, 0.8268, 0.4483, 0.8748, 0.4483, 0.7805, 0.3772, 0.7347, 0.3773, 0.7806, 0.4072, 0.7349, 0.4072, 0.7806, 0.4072, 0.7347, 0.3773, 0.7806, 0.4072, 0.7349, 0.4072, 0.7807, 0.4483, 0.735, 0.4483, 0.7807, 0.4483, 0.7349, 0.4072, 0.7806, 0.4072, 0.7807, 0.4483, 0.8268, 0.4074, 0.7807, 0.4483, 0.8268, 0.4483, 0.8268, 0.4074, 0.8268, 0.3772, 0.7805, 0.3772, 0.8268, 0.4074, 0.8268, 0.4074, 0.7805, 0.3772, 0.7806, 0.4072, 0.7352, 0.4897, 0.735, 0.4483, 0.6848, 0.4892, 0.735, 0.4483, 0.6848, 0.4483, 0.6848, 0.4892, 0.6848, 0.5179, 0.7352, 0.5179, 0.6848, 0.4892, 0.6848, 0.4892, 0.7352, 0.5179, 0.7352, 0.4897, 0.6363, 0.4897, 0.6365, 0.4483, 0.5906, 0.4897, 0.6365, 0.4483, 0.5908, 0.4483, 0.5906, 0.4897, 0.5906, 0.5179, 0.6363, 0.5178, 0.5906, 0.4897, 0.6363, 0.5178, 0.6363, 0.4897, 0.5906, 0.4897, 0.6363, 0.5178, 0.6848, 0.5179, 0.6363, 0.4897, 0.6848, 0.5179, 0.6848, 0.4892, 0.6363, 0.4897, 0.6363, 0.4897, 0.6848, 0.4892, 0.6365, 0.4483, 0.6848, 0.4892, 0.6848, 0.4483, 0.6365, 0.4483, 0.5427, 0.4892, 0.5906, 0.4897, 0.5427, 0.4483, 0.5908, 0.4483, 0.5427, 0.4483, 0.5906, 0.4897, 0.5906, 0.5179, 0.5906, 0.4897, 0.5427, 0.5179, 0.5427, 0.4892, 0.5427, 0.5179, 0.5906, 0.4897, 0.4968, 0.4897, 0.4967, 0.4483, 0.4511, 0.4897, 0.4967, 0.4483, 0.451, 0.4483, 0.4511, 0.4897, 0.4969, 0.5179, 0.4968, 0.4897, 0.4512, 0.5179, 0.4968, 0.4897, 0.4511, 0.4897, 0.4512, 0.5179, 0.4969, 0.5179, 0.5427, 0.5179, 0.4968, 0.4897, 0.5427, 0.5179, 0.5427, 0.4892, 0.4968, 0.4897, 0.5427, 0.4892, 0.5427, 0.4483, 0.4968, 0.4897, 0.5427, 0.4483, 0.4967, 0.4483, 0.4968, 0.4897, 0.4511, 0.4897, 0.451, 0.4483, 0.4007, 0.4892, 0.451, 0.4483, 0.4007, 0.4483, 0.4007, 0.4892, 0.4007, 0.5179, 0.4512, 0.5179, 0.4007, 0.4892, 0.4007, 0.4892, 0.4512, 0.5179, 0.4511, 0.4897, 0.9204, 0.4897, 0.9205, 0.4483, 0.8747, 0.4897, 0.9205, 0.4483, 0.8748, 0.4483, 0.8747, 0.4897, 0.8746, 0.5179, 0.9203, 0.5178, 0.8747, 0.4897, 0.9203, 0.5178, 0.9204, 0.4897, 0.8747, 0.4897, 0.9203, 0.5178, 0.9688, 0.5179, 0.9204, 0.4897, 0.9688, 0.5179, 0.9688, 0.4892, 0.9204, 0.4897, 0.9204, 0.4897, 0.9688, 0.4892, 0.9205, 0.4483, 0.9688, 0.4892, 0.9688, 0.4483, 0.9205, 0.4483, 0.8268, 0.4892, 0.8747, 0.4897, 0.8268, 0.4483, 0.8748, 0.4483, 0.8268, 0.4483, 0.8747, 0.4897, 0.8746, 0.5179, 0.8747, 0.4897, 0.8268, 0.5179, 0.8268, 0.4892, 0.8268, 0.5179, 0.8747, 0.4897, 0.7352, 0.4897, 0.7809, 0.4897, 0.735, 0.4483, 0.7809, 0.4897, 0.7807, 0.4483, 0.735, 0.4483, 0.7809, 0.5179, 0.7809, 0.4897, 0.7352, 0.5179, 0.7809, 0.4897, 0.7352, 0.4897, 0.7352, 0.5179, 0.7809, 0.5179, 0.8268, 0.5179, 0.7809, 0.4897, 0.8268, 0.5179, 0.8268, 0.4892, 0.7809, 0.4897, 0.8268, 0.4892, 0.8268, 0.4483, 0.7809, 0.4897, 0.8268, 0.4483, 0.7807, 0.4483, 0.7809, 0.4897, 0.7352, 0.5299, 0.6848, 0.5299, 0.7354, 0.5604, 0.6848, 0.5299, 0.6848, 0.5606, 0.7354, 0.5604, 0.6848, 0.5606, 0.6848, 0.5969, 0.7354, 0.5604, 0.6848, 0.5969, 0.7356, 0.5969, 0.7354, 0.5604, 0.5906, 0.5299, 0.5904, 0.5604, 0.6363, 0.5299, 0.6361, 0.5604, 0.6363, 0.5299, 0.5904, 0.5604, 0.6361, 0.5604, 0.5904, 0.5604, 0.6359, 0.5969, 0.6359, 0.5969, 0.5904, 0.5604, 0.5902, 0.5969, 0.6848, 0.5606, 0.6361, 0.5604, 0.6848, 0.5969, 0.6359, 0.5969, 0.6848, 0.5969, 0.6361, 0.5604, 0.6848, 0.5299, 0.6363, 0.5299, 0.6848, 0.5606, 0.6848, 0.5606, 0.6363, 0.5299, 0.6361, 0.5604, 0.5906, 0.5299, 0.5427, 0.5298, 0.5904, 0.5604, 0.5427, 0.5298, 0.5427, 0.5606, 0.5904, 0.5604, 0.5427, 0.5606, 0.5427, 0.5969, 0.5904, 0.5604, 0.5427, 0.5969, 0.5902, 0.5969, 0.5904, 0.5604, 0.4969, 0.5299, 0.4512, 0.5299, 0.4971, 0.5604, 0.4971, 0.5604, 0.4512, 0.5299, 0.4514, 0.5604, 0.4971, 0.5604, 0.4514, 0.5604, 0.4972, 0.5969, 0.4972, 0.5969, 0.4514, 0.5604, 0.4515, 0.5969, 0.5427, 0.5606, 0.4971, 0.5604, 0.5427, 0.5969, 0.4972, 0.5969, 0.5427, 0.5969, 0.4971, 0.5604, 0.5427, 0.5298, 0.4969, 0.5299, 0.5427, 0.5606, 0.5427, 0.5606, 0.4969, 0.5299, 0.4971, 0.5604, 0.4512, 0.5299, 0.4007, 0.5299, 0.4514, 0.5604, 0.4007, 0.5299, 0.4007, 0.5606, 0.4514, 0.5604, 0.4007, 0.5606, 0.4007, 0.5969, 0.4514, 0.5604, 0.4007, 0.5969, 0.4515, 0.5969, 0.4514, 0.5604, 0.8746, 0.5299, 0.8744, 0.5604, 0.9203, 0.5299, 0.9201, 0.5604, 0.9203, 0.5299, 0.8744, 0.5604, 0.9201, 0.5604, 0.8744, 0.5604, 0.92, 0.5969, 0.92, 0.5969, 0.8744, 0.5604, 0.8743, 0.5969, 0.9688, 0.5606, 0.9201, 0.5604, 0.9688, 0.5969, 0.92, 0.5969, 0.9688, 0.5969, 0.9201, 0.5604, 0.9688, 0.5299, 0.9203, 0.5299, 0.9688, 0.5606, 0.9688, 0.5606, 0.9203, 0.5299, 0.9201, 0.5604, 0.8746, 0.5299, 0.8268, 0.5298, 0.8744, 0.5604, 0.8268, 0.5298, 0.8268, 0.5606, 0.8744, 0.5604, 0.8268, 0.5606, 0.8268, 0.5969, 0.8744, 0.5604, 0.8268, 0.5969, 0.8743, 0.5969, 0.8744, 0.5604, 0.7809, 0.5299, 0.7352, 0.5299, 0.7811, 0.5604, 0.7354, 0.5604, 0.7811, 0.5604, 0.7352, 0.5299, 0.7811, 0.5604, 0.7354, 0.5604, 0.7813, 0.5969, 0.7356, 0.5969, 0.7813, 0.5969, 0.7354, 0.5604, 0.8268, 0.5606, 0.7811, 0.5604, 0.8268, 0.5969, 0.7813, 0.5969, 0.8268, 0.5969, 0.7811, 0.5604, 0.8268, 0.5298, 0.7809, 0.5299, 0.8268, 0.5606, 0.8268, 0.5606, 0.7809, 0.5299, 0.7811, 0.5604, 0.6848, 0.6334, 0.7357, 0.6332, 0.6848, 0.5969, 0.7356, 0.5969, 0.6848, 0.5969, 0.7357, 0.6332, 0.6848, 0.6583, 0.7357, 0.6583, 0.6848, 0.6334, 0.6848, 0.6334, 0.7357, 0.6583, 0.7357, 0.6332, 0.5901, 0.6332, 0.6358, 0.6332, 0.5902, 0.5969, 0.6358, 0.6332, 0.6359, 0.5969, 0.5902, 0.5969, 0.5901, 0.6583, 0.6357, 0.6583, 0.5901, 0.6332, 0.6357, 0.6583, 0.6358, 0.6332, 0.5901, 0.6332, 0.6357, 0.6583, 0.6848, 0.6583, 0.6358, 0.6332, 0.6848, 0.6583, 0.6848, 0.6334, 0.6358, 0.6332, 0.6848, 0.6334, 0.6848, 0.5969, 0.6358, 0.6332, 0.6848, 0.5969, 0.6359, 0.5969, 0.6358, 0.6332, 0.5427, 0.6334, 0.5901, 0.6332, 0.5427, 0.5969, 0.5902, 0.5969, 0.5427, 0.5969, 0.5901, 0.6332, 0.5427, 0.6584, 0.5901, 0.6583, 0.5427, 0.6334, 0.5427, 0.6334, 0.5901, 0.6583, 0.5901, 0.6332, 0.4973, 0.6332, 0.4972, 0.5969, 0.4517, 0.6332, 0.4972, 0.5969, 0.4515, 0.5969, 0.4517, 0.6332, 0.4974, 0.6584, 0.4973, 0.6332, 0.4517, 0.6583, 0.4973, 0.6332, 0.4517, 0.6332, 0.4517, 0.6583, 0.4974, 0.6584, 0.5427, 0.6584, 0.4973, 0.6332, 0.5427, 0.6584, 0.5427, 0.6334, 0.4973, 0.6332, 0.5427, 0.6334, 0.5427, 0.5969, 0.4973, 0.6332, 0.5427, 0.5969, 0.4972, 0.5969, 0.4973, 0.6332, 0.4007, 0.6334, 0.4517, 0.6332, 0.4007, 0.5969, 0.4515, 0.5969, 0.4007, 0.5969, 0.4517, 0.6332, 0.4007, 0.6583, 0.4517, 0.6583, 0.4007, 0.6334, 0.4007, 0.6334, 0.4517, 0.6583, 0.4517, 0.6332, 0.8741, 0.6332, 0.9198, 0.6332, 0.8743, 0.5969, 0.9198, 0.6332, 0.92, 0.5969, 0.8743, 0.5969, 0.8741, 0.6583, 0.9198, 0.6583, 0.8741, 0.6332, 0.9198, 0.6583, 0.9198, 0.6332, 0.8741, 0.6332, 0.9198, 0.6583, 0.9688, 0.6583, 0.9198, 0.6332, 0.9688, 0.6583, 0.9688, 0.6334, 0.9198, 0.6332, 0.9688, 0.6334, 0.9688, 0.5969, 0.9198, 0.6332, 0.9688, 0.5969, 0.92, 0.5969, 0.9198, 0.6332, 0.8268, 0.6334, 0.8741, 0.6332, 0.8268, 0.5969, 0.8743, 0.5969, 0.8268, 0.5969, 0.8741, 0.6332, 0.8268, 0.6584, 0.8741, 0.6583, 0.8268, 0.6334, 0.8268, 0.6334, 0.8741, 0.6583, 0.8741, 0.6332, 0.7814, 0.6332, 0.7813, 0.5969, 0.7357, 0.6332, 0.7357, 0.6332, 0.7813, 0.5969, 0.7356, 0.5969, 0.7814, 0.6584, 0.7814, 0.6332, 0.7357, 0.6583, 0.7814, 0.6332, 0.7357, 0.6332, 0.7357, 0.6583, 0.7814, 0.6584, 0.8268, 0.6584, 0.7814, 0.6332, 0.8268, 0.6584, 0.8268, 0.6334, 0.7814, 0.6332, 0.8268, 0.6334, 0.8268, 0.5969, 0.7814, 0.6332, 0.8268, 0.5969, 0.7813, 0.5969, 0.7814, 0.6332, 0.7358, 0.6698, 0.6848, 0.6698, 0.736, 0.6885, 0.6848, 0.6698, 0.6848, 0.6887, 0.736, 0.6885, 0.736, 0.6885, 0.6848, 0.6887, 0.7362, 0.7243, 0.6848, 0.6887, 0.6848, 0.7243, 0.7362, 0.7243, 0.59, 0.6697, 0.5898, 0.6885, 0.6357, 0.6697, 0.6355, 0.6885, 0.6357, 0.6697, 0.5898, 0.6885, 0.6355, 0.6885, 0.5898, 0.6885, 0.6353, 0.7243, 0.6353, 0.7243, 0.5898, 0.6885, 0.5897, 0.7243, 0.6848, 0.6887, 0.6355, 0.6885, 0.6848, 0.7243, 0.6353, 0.7243, 0.6848, 0.7243, 0.6355, 0.6885, 0.6357, 0.6697, 0.6355, 0.6885, 0.6848, 0.6698, 0.6848, 0.6887, 0.6848, 0.6698, 0.6355, 0.6885, 0.5427, 0.6697, 0.5427, 0.6887, 0.59, 0.6697, 0.59, 0.6697, 0.5427, 0.6887, 0.5898, 0.6885, 0.5427, 0.6887, 0.5427, 0.7243, 0.5898, 0.6885, 0.5427, 0.7243, 0.5897, 0.7243, 0.5898, 0.6885, 0.4974, 0.6697, 0.4517, 0.6698, 0.4976, 0.6885, 0.4976, 0.6885, 0.4517, 0.6698, 0.452, 0.6885, 0.4976, 0.6885, 0.452, 0.6885, 0.4978, 0.7243, 0.4978, 0.7243, 0.452, 0.6885, 0.4521, 0.7243, 0.5427, 0.6887, 0.4976, 0.6885, 0.5427, 0.7243, 0.4978, 0.7243, 0.5427, 0.7243, 0.4976, 0.6885, 0.5427, 0.6697, 0.4974, 0.6697, 0.5427, 0.6887, 0.5427, 0.6887, 0.4974, 0.6697, 0.4976, 0.6885, 0.4517, 0.6698, 0.4007, 0.6698, 0.452, 0.6885, 0.4007, 0.6698, 0.4007, 0.6887, 0.452, 0.6885, 0.452, 0.6885, 0.4007, 0.6887, 0.4521, 0.7243, 0.4007, 0.6887, 0.4007, 0.7243, 0.4521, 0.7243, 0.8741, 0.6697, 0.8739, 0.6885, 0.9198, 0.6697, 0.9195, 0.6885, 0.9198, 0.6697, 0.8739, 0.6885, 0.9195, 0.6885, 0.8739, 0.6885, 0.9194, 0.7243, 0.9194, 0.7243, 0.8739, 0.6885, 0.8737, 0.7243, 0.9688, 0.6887, 0.9195, 0.6885, 0.9688, 0.7243, 0.9194, 0.7243, 0.9688, 0.7243, 0.9195, 0.6885, 0.9198, 0.6697, 0.9195, 0.6885, 0.9688, 0.6698, 0.9688, 0.6887, 0.9688, 0.6698, 0.9195, 0.6885, 0.8268, 0.6697, 0.8268, 0.6887, 0.8741, 0.6697, 0.8741, 0.6697, 0.8268, 0.6887, 0.8739, 0.6885, 0.8268, 0.6887, 0.8268, 0.7243, 0.8739, 0.6885, 0.8268, 0.7243, 0.8737, 0.7243, 0.8739, 0.6885, 0.7814, 0.6697, 0.7358, 0.6698, 0.7817, 0.6885, 0.736, 0.6885, 0.7817, 0.6885, 0.7358, 0.6698, 0.7817, 0.6885, 0.736, 0.6885, 0.7818, 0.7243, 0.7362, 0.7243, 0.7818, 0.7243, 0.736, 0.6885, 0.8268, 0.6887, 0.7817, 0.6885, 0.8268, 0.7243, 0.7818, 0.7243, 0.8268, 0.7243, 0.7817, 0.6885, 0.8268, 0.6697, 0.7814, 0.6697, 0.8268, 0.6887, 0.8268, 0.6887, 0.7814, 0.6697, 0.7817, 0.6885, 0.7364, 0.7601, 0.7362, 0.7243, 0.6848, 0.76, 0.7362, 0.7243, 0.6848, 0.7243, 0.6848, 0.76, 0.6848, 0.7852, 0.7364, 0.7853, 0.6848, 0.76, 0.6848, 0.76, 0.7364, 0.7853, 0.7364, 0.7601, 0.5895, 0.7601, 0.6351, 0.7601, 0.5897, 0.7243, 0.6351, 0.7601, 0.6353, 0.7243, 0.5897, 0.7243, 0.5895, 0.7853, 0.6351, 0.7852, 0.5895, 0.7601, 0.6351, 0.7852, 0.6351, 0.7601, 0.5895, 0.7601, 0.6351, 0.7852, 0.6848, 0.7852, 0.6351, 0.7601, 0.6848, 0.7852, 0.6848, 0.76, 0.6351, 0.7601, 0.6351, 0.7601, 0.6848, 0.76, 0.6353, 0.7243, 0.6848, 0.76, 0.6848, 0.7243, 0.6353, 0.7243, 0.5427, 0.76, 0.5895, 0.7601, 0.5427, 0.7243, 0.5897, 0.7243, 0.5427, 0.7243, 0.5895, 0.7601, 0.5427, 0.7853, 0.5895, 0.7853, 0.5427, 0.76, 0.5427, 0.76, 0.5895, 0.7853, 0.5895, 0.7601, 0.4979, 0.7601, 0.4978, 0.7243, 0.4523, 0.7601, 0.4978, 0.7243, 0.4521, 0.7243, 0.4523, 0.7601, 0.4979, 0.7853, 0.4979, 0.7601, 0.4523, 0.7853, 0.4979, 0.7601, 0.4523, 0.7601, 0.4523, 0.7853, 0.4979, 0.7853, 0.5427, 0.7853, 0.4979, 0.7601, 0.5427, 0.7853, 0.5427, 0.76, 0.4979, 0.7601, 0.5427, 0.76, 0.5427, 0.7243, 0.4979, 0.7601, 0.5427, 0.7243, 0.4978, 0.7243, 0.4979, 0.7601, 0.4523, 0.7601, 0.4521, 0.7243, 0.4007, 0.76, 0.4521, 0.7243, 0.4007, 0.7243, 0.4007, 0.76, 0.4007, 0.7852, 0.4523, 0.7853, 0.4007, 0.76, 0.4007, 0.76, 0.4523, 0.7853, 0.4523, 0.7601, 0.8736, 0.7601, 0.9192, 0.7601, 0.8737, 0.7243, 0.9192, 0.7601, 0.9194, 0.7243, 0.8737, 0.7243, 0.8736, 0.7853, 0.9192, 0.7852, 0.8736, 0.7601, 0.9192, 0.7852, 0.9192, 0.7601, 0.8736, 0.7601, 0.9192, 0.7852, 0.9688, 0.7852, 0.9192, 0.7601, 0.9688, 0.7852, 0.9688, 0.76, 0.9192, 0.7601, 0.9192, 0.7601, 0.9688, 0.76, 0.9194, 0.7243, 0.9688, 0.76, 0.9688, 0.7243, 0.9194, 0.7243, 0.8268, 0.76, 0.8736, 0.7601, 0.8268, 0.7243, 0.8737, 0.7243, 0.8268, 0.7243, 0.8736, 0.7601, 0.8268, 0.7853, 0.8736, 0.7853, 0.8268, 0.76, 0.8268, 0.76, 0.8736, 0.7853, 0.8736, 0.7601, 0.782, 0.7601, 0.7818, 0.7243, 0.7364, 0.7601, 0.7364, 0.7601, 0.7818, 0.7243, 0.7362, 0.7243, 0.782, 0.7853, 0.782, 0.7601, 0.7364, 0.7853, 0.782, 0.7601, 0.7364, 0.7601, 0.7364, 0.7853, 0.782, 0.7853, 0.8268, 0.7853, 0.782, 0.7601, 0.8268, 0.7853, 0.8268, 0.76, 0.782, 0.7601, 0.8268, 0.76, 0.8268, 0.7243, 0.782, 0.7601, 0.8268, 0.7243, 0.7818, 0.7243, 0.782, 0.7601, 0.7364, 0.795, 0.6848, 0.795, 0.7367, 0.8141, 0.6848, 0.795, 0.6848, 0.8141, 0.7367, 0.8141, 0.6848, 0.8141, 0.6848, 0.8457, 0.7367, 0.8141, 0.6848, 0.8457, 0.7369, 0.8458, 0.7367, 0.8141, 0.5895, 0.7949, 0.5892, 0.8141, 0.6351, 0.795, 0.6348, 0.8141, 0.6351, 0.795, 0.5892, 0.8141, 0.5892, 0.8141, 0.5891, 0.8458, 0.6348, 0.8141, 0.6346, 0.8458, 0.6348, 0.8141, 0.5891, 0.8458, 0.6348, 0.8141, 0.6346, 0.8458, 0.6848, 0.8141, 0.6346, 0.8458, 0.6848, 0.8457, 0.6848, 0.8141, 0.6848, 0.795, 0.6351, 0.795, 0.6848, 0.8141, 0.6848, 0.8141, 0.6351, 0.795, 0.6348, 0.8141, 0.5895, 0.7949, 0.5427, 0.7949, 0.5892, 0.8141, 0.5427, 0.7949, 0.5427, 0.8141, 0.5892, 0.8141, 0.5427, 0.8141, 0.5427, 0.8457, 0.5892, 0.8141, 0.5427, 0.8457, 0.5891, 0.8458, 0.5892, 0.8141, 0.4979, 0.795, 0.4523, 0.795, 0.4982, 0.8141, 0.4982, 0.8141, 0.4523, 0.795, 0.4526, 0.8141, 0.4982, 0.8141, 0.4526, 0.8141, 0.4984, 0.8458, 0.4984, 0.8458, 0.4526, 0.8141, 0.4528, 0.8458, 0.5427, 0.8141, 0.4982, 0.8141, 0.5427, 0.8457, 0.4984, 0.8458, 0.5427, 0.8457, 0.4982, 0.8141, 0.5427, 0.7949, 0.4979, 0.795, 0.5427, 0.8141, 0.5427, 0.8141, 0.4979, 0.795, 0.4982, 0.8141, 0.4523, 0.795, 0.4007, 0.795, 0.4526, 0.8141, 0.4007, 0.795, 0.4007, 0.8141, 0.4526, 0.8141, 0.4007, 0.8141, 0.4007, 0.8457, 0.4526, 0.8141, 0.4007, 0.8457, 0.4528, 0.8458, 0.4526, 0.8141, 0.8735, 0.7949, 0.8733, 0.8141, 0.9192, 0.795, 0.9189, 0.8141, 0.9192, 0.795, 0.8733, 0.8141, 0.8733, 0.8141, 0.8731, 0.8458, 0.9189, 0.8141, 0.9187, 0.8458, 0.9189, 0.8141, 0.8731, 0.8458, 0.9189, 0.8141, 0.9187, 0.8458, 0.9688, 0.8141, 0.9187, 0.8458, 0.9688, 0.8457, 0.9688, 0.8141, 0.9688, 0.795, 0.9192, 0.795, 0.9688, 0.8141, 0.9688, 0.8141, 0.9192, 0.795, 0.9189, 0.8141, 0.8735, 0.7949, 0.8268, 0.7949, 0.8733, 0.8141, 0.8268, 0.7949, 0.8268, 0.8141, 0.8733, 0.8141, 0.8268, 0.8141, 0.8268, 0.8457, 0.8733, 0.8141, 0.8268, 0.8457, 0.8731, 0.8458, 0.8733, 0.8141, 0.782, 0.795, 0.7364, 0.795, 0.7823, 0.8141, 0.7367, 0.8141, 0.7823, 0.8141, 0.7364, 0.795, 0.7823, 0.8141, 0.7367, 0.8141, 0.7824, 0.8458, 0.7369, 0.8458, 0.7824, 0.8458, 0.7367, 0.8141, 0.8268, 0.8141, 0.7823, 0.8141, 0.8268, 0.8457, 0.7824, 0.8458, 0.8268, 0.8457, 0.7823, 0.8141, 0.8268, 0.7949, 0.782, 0.795, 0.8268, 0.8141, 0.8268, 0.8141, 0.782, 0.795, 0.7823, 0.8141, 0.7371, 0.8772, 0.7369, 0.8458, 0.6848, 0.8774, 0.7369, 0.8458, 0.6848, 0.8457, 0.6848, 0.8774, 0.737, 0.8954, 0.7371, 0.8772, 0.6848, 0.8953, 0.6848, 0.8774, 0.6848, 0.8953, 0.7371, 0.8772, 0.5889, 0.8772, 0.6344, 0.8772, 0.5891, 0.8458, 0.6344, 0.8772, 0.6346, 0.8458, 0.5891, 0.8458, 0.6345, 0.8954, 0.6344, 0.8772, 0.589, 0.8954, 0.6344, 0.8772, 0.5889, 0.8772, 0.589, 0.8954, 0.6345, 0.8954, 0.6848, 0.8953, 0.6344, 0.8772, 0.6848, 0.8953, 0.6848, 0.8774, 0.6344, 0.8772, 0.6344, 0.8772, 0.6848, 0.8774, 0.6346, 0.8458, 0.6848, 0.8774, 0.6848, 0.8457, 0.6346, 0.8458, 0.5427, 0.8774, 0.5889, 0.8772, 0.5427, 0.8457, 0.5891, 0.8458, 0.5427, 0.8457, 0.5889, 0.8772, 0.5427, 0.8954, 0.589, 0.8954, 0.5427, 0.8774, 0.5427, 0.8774, 0.589, 0.8954, 0.5889, 0.8772, 0.4986, 0.8772, 0.4984, 0.8458, 0.453, 0.8772, 0.4984, 0.8458, 0.4528, 0.8458, 0.453, 0.8772, 0.4529, 0.8954, 0.4985, 0.8954, 0.453, 0.8772, 0.4985, 0.8954, 0.4986, 0.8772, 0.453, 0.8772, 0.5427, 0.8954, 0.5427, 0.8774, 0.4985, 0.8954, 0.4985, 0.8954, 0.5427, 0.8774, 0.4986, 0.8772, 0.5427, 0.8774, 0.5427, 0.8457, 0.4986, 0.8772, 0.5427, 0.8457, 0.4984, 0.8458, 0.4986, 0.8772, 0.453, 0.8772, 0.4528, 0.8458, 0.4007, 0.8774, 0.4528, 0.8458, 0.4007, 0.8457, 0.4007, 0.8774, 0.4529, 0.8954, 0.453, 0.8772, 0.4007, 0.8953, 0.4007, 0.8774, 0.4007, 0.8953, 0.453, 0.8772, 0.8729, 0.8772, 0.9185, 0.8772, 0.8731, 0.8458, 0.9185, 0.8772, 0.9187, 0.8458, 0.8731, 0.8458, 0.9185, 0.8954, 0.9185, 0.8772, 0.873, 0.8954, 0.9185, 0.8772, 0.8729, 0.8772, 0.873, 0.8954, 0.9185, 0.8954, 0.9688, 0.8953, 0.9185, 0.8772, 0.9688, 0.8953, 0.9688, 0.8774, 0.9185, 0.8772, 0.9185, 0.8772, 0.9688, 0.8774, 0.9187, 0.8458, 0.9688, 0.8774, 0.9688, 0.8457, 0.9187, 0.8458, 0.8268, 0.8774, 0.8729, 0.8772, 0.8268, 0.8457, 0.8731, 0.8458, 0.8268, 0.8457, 0.8729, 0.8772, 0.8268, 0.8954, 0.873, 0.8954, 0.8268, 0.8774, 0.8268, 0.8774, 0.873, 0.8954, 0.8729, 0.8772, 0.7826, 0.8772, 0.7824, 0.8458, 0.7371, 0.8772, 0.7371, 0.8772, 0.7824, 0.8458, 0.7369, 0.8458, 0.737, 0.8954, 0.7825, 0.8954, 0.7371, 0.8772, 0.7825, 0.8954, 0.7826, 0.8772, 0.7371, 0.8772, 0.8268, 0.8954, 0.8268, 0.8774, 0.7825, 0.8954, 0.7825, 0.8954, 0.8268, 0.8774, 0.7826, 0.8772, 0.8268, 0.8774, 0.8268, 0.8457, 0.7826, 0.8772, 0.8268, 0.8457, 0.7824, 0.8458, 0.7826, 0.8772, 0.6848, 0.9276, 0.6848, 0.9656, 0.7372, 0.9269, 0.6848, 0.9656, 0.7594, 0.9646, 0.7372, 0.9269, 0.6102, 0.9646, 0.6343, 0.9269, 0.5888, 0.9269, 0.6848, 0.9276, 0.6343, 0.9269, 0.6848, 0.9656, 0.6102, 0.9646, 0.6848, 0.9656, 0.6343, 0.9269, 0.5427, 0.9276, 0.5427, 0.9656, 0.5888, 0.9269, 0.5427, 0.9656, 0.6102, 0.9646, 0.5888, 0.9269, 0.4753, 0.9646, 0.4987, 0.9269, 0.4532, 0.9269, 0.5427, 0.9276, 0.4987, 0.9269, 0.5427, 0.9656, 0.4753, 0.9646, 0.5427, 0.9656, 0.4987, 0.9269, 0.4007, 0.9276, 0.4007, 0.9656, 0.4532, 0.9269, 0.4007, 0.9656, 0.4753, 0.9646, 0.4532, 0.9269, 0.8942, 0.9646, 0.9183, 0.9269, 0.8728, 0.9269, 0.9688, 0.9276, 0.9183, 0.9269, 0.9688, 0.9656, 0.8942, 0.9646, 0.9688, 0.9656, 0.9183, 0.9269, 0.8268, 0.9276, 0.8268, 0.9656, 0.8728, 0.9269, 0.8268, 0.9656, 0.8942, 0.9646, 0.8728, 0.9269, 0.7594, 0.9646, 0.7827, 0.9269, 0.7372, 0.9269, 0.8268, 0.9276, 0.7827, 0.9269, 0.8268, 0.9656, 0.7594, 0.9646, 0.8268, 0.9656, 0.7827, 0.9269, 0.6848, 0.04995, 0.6848, 0.07478, 0.7558, 0.05278, 0.6848, 0.07478, 0.734, 0.07467, 0.7558, 0.05278, 0.6848, 0.04995, 0.6137, 0.05278, 0.6848, 0.07478, 0.6382, 0.07467, 0.6848, 0.07478, 0.6137, 0.05278, 0.9444, 0.03662, 0.9157, 0.03501, 0.952, 0.03945, 0.952, 0.03945, 0.9157, 0.03501, 0.9595, 0.03662, 0.6382, 0.07467, 0.6137, 0.05278, 0.5918, 0.07467, 0.5427, 0.04995, 0.5427, 0.07478, 0.6137, 0.05278, 0.5427, 0.07478, 0.5918, 0.07467, 0.6137, 0.05278, 0.5427, 0.04995, 0.4718, 0.05278, 0.5427, 0.07478, 0.4957, 0.07467, 0.5427, 0.07478, 0.4718, 0.05278, 0.9595, 0.03662, 0.9157, 0.03501, 0.9651, 0.03471, 0.9651, 0.03471, 0.9157, 0.03501, 0.9688, 0.04995, 0.4957, 0.07467, 0.4718, 0.05278, 0.4499, 0.07467, 0.4007, 0.04995, 0.4007, 0.07478, 0.4718, 0.05278, 0.4007, 0.07478, 0.4499, 0.07467, 0.4718, 0.05278, 0.9688, 0.04995, 0.8978, 0.05278, 0.9688, 0.07478, 0.9216, 0.07467, 0.9688, 0.07478, 0.8978, 0.05278, 0.9688, 0.04995, 0.9157, 0.03501, 0.8978, 0.05278, 0.8978, 0.05278, 0.9157, 0.03501, 0.8268, 0.04995, 0.9216, 0.07467, 0.8978, 0.05278, 0.8758, 0.07467, 0.8268, 0.04995, 0.8268, 0.07478, 0.8978, 0.05278, 0.8268, 0.07478, 0.8758, 0.07467, 0.8978, 0.05278, 0.8268, 0.04995, 0.7558, 0.05278, 0.8268, 0.07478, 0.7797, 0.07467, 0.8268, 0.07478, 0.7558, 0.05278, 0.8268, 0.04995, 0.9157, 0.03501, 0.7558, 0.05278, 0.7558, 0.05278, 0.9157, 0.03501, 0.6848, 0.04995, 0.734, 0.07467, 0.7797, 0.07467, 0.7558, 0.05278, 0.2482, 0.8803, 0.188, 0.8814, 0.2326, 0.8409, 0.188, 0.8814, 0.1886, 0.8271, 0.2326, 0.8409, 0.2482, 0.8803, 0.2326, 0.9189, 0.188, 0.8814, 0.188, 0.8814, 0.2326, 0.9189, 0.1886, 0.9328, 0.129, 0.8796, 0.188, 0.8814, 0.1447, 0.9184, 0.188, 0.8814, 0.1886, 0.9328, 0.1447, 0.9184, 0.129, 0.8796, 0.1447, 0.8404, 0.188, 0.8814, 0.188, 0.8814, 0.1447, 0.8404, 0.1886, 0.8271, 0.6848, 0.07478, 0.6848, 0.1126, 0.734, 0.07467, 0.734, 0.07467, 0.6848, 0.1126, 0.7341, 0.1119, 0.7341, 0.1119, 0.6848, 0.1126, 0.7341, 0.1477, 0.6848, 0.1126, 0.6848, 0.1481, 0.7341, 0.1477, 0.7341, 0.1477, 0.6848, 0.1481, 0.7342, 0.1841, 0.6848, 0.1481, 0.6848, 0.1838, 0.7342, 0.1841, 0.6848, 0.2085, 0.7343, 0.208, 0.6848, 0.1838, 0.6848, 0.1838, 0.7343, 0.208, 0.7342, 0.1841, 0.6382, 0.07467, 0.5918, 0.07467, 0.6374, 0.1119, 0.6374, 0.1119, 0.5918, 0.07467, 0.5917, 0.1119, 0.6374, 0.1119, 0.5917, 0.1119, 0.6373, 0.1477, 0.6373, 0.1477, 0.5917, 0.1119, 0.5916, 0.1477, 0.6374, 0.1119, 0.6373, 0.1477, 0.6848, 0.1126, 0.6373, 0.1477, 0.6848, 0.1481, 0.6848, 0.1126, 0.6848, 0.07478, 0.6382, 0.07467, 0.6848, 0.1126, 0.6848, 0.1126, 0.6382, 0.07467, 0.6374, 0.1119, 0.6373, 0.1477, 0.5916, 0.1477, 0.6372, 0.1841, 0.6372, 0.1841, 0.5916, 0.1477, 0.5915, 0.1841, 0.5915, 0.208, 0.6372, 0.208, 0.5915, 0.1841, 0.6372, 0.208, 0.6372, 0.1841, 0.5915, 0.1841, 0.6372, 0.208, 0.6848, 0.2085, 0.6372, 0.1841, 0.6848, 0.2085, 0.6848, 0.1838, 0.6372, 0.1841, 0.6373, 0.1477, 0.6372, 0.1841, 0.6848, 0.1481, 0.6848, 0.1838, 0.6848, 0.1481, 0.6372, 0.1841, 0.5427, 0.07478, 0.5427, 0.1126, 0.5918, 0.07467, 0.5918, 0.07467, 0.5427, 0.1126, 0.5917, 0.1119, 0.5427, 0.1126, 0.5427, 0.1481, 0.5917, 0.1119, 0.5427, 0.1481, 0.5916, 0.1477, 0.5917, 0.1119, 0.5916, 0.1477, 0.5427, 0.1481, 0.5915, 0.1841, 0.5427, 0.1481, 0.5427, 0.1838, 0.5915, 0.1841, 0.5427, 0.2085, 0.5915, 0.208, 0.5427, 0.1838, 0.5427, 0.1838, 0.5915, 0.208, 0.5915, 0.1841, 0.4957, 0.07467, 0.4499, 0.07467, 0.4957, 0.1119, 0.4957, 0.1119, 0.4499, 0.07467, 0.45, 0.1119, 0.4957, 0.1119, 0.45, 0.1119, 0.4958, 0.1477, 0.4958, 0.1477, 0.45, 0.1119, 0.4501, 0.1477, 0.5427, 0.1126, 0.4957, 0.1119, 0.5427, 0.1481, 0.4958, 0.1477, 0.5427, 0.1481, 0.4957, 0.1119, 0.5427, 0.07478, 0.4957, 0.07467, 0.5427, 0.1126, 0.5427, 0.1126, 0.4957, 0.07467, 0.4957, 0.1119, 0.4501, 0.1477, 0.4502, 0.1841, 0.4958, 0.1477, 0.4959, 0.1841, 0.4958, 0.1477, 0.4502, 0.1841, 0.496, 0.2081, 0.4959, 0.1841, 0.4502, 0.208, 0.4959, 0.1841, 0.4502, 0.1841, 0.4502, 0.208, 0.5427, 0.2085, 0.5427, 0.1838, 0.496, 0.2081, 0.496, 0.2081, 0.5427, 0.1838, 0.4959, 0.1841, 0.4958, 0.1477, 0.4959, 0.1841, 0.5427, 0.1481, 0.5427, 0.1838, 0.5427, 0.1481, 0.4959, 0.1841, 0.4007, 0.07478, 0.4007, 0.1126, 0.4499, 0.07467, 0.4499, 0.07467, 0.4007, 0.1126, 0.45, 0.1119, 0.45, 0.1119, 0.4007, 0.1126, 0.4501, 0.1477, 0.4007, 0.1126, 0.4007, 0.1481, 0.4501, 0.1477, 0.4501, 0.1477, 0.4007, 0.1481, 0.4502, 0.1841, 0.4007, 0.1481, 0.4007, 0.1838, 0.4502, 0.1841, 0.4007, 0.2085, 0.4502, 0.208, 0.4007, 0.1838, 0.4007, 0.1838, 0.4502, 0.208, 0.4502, 0.1841, 0.9216, 0.07467, 0.8758, 0.07467, 0.9215, 0.1119, 0.9215, 0.1119, 0.8758, 0.07467, 0.8757, 0.1119, 0.9215, 0.1119, 0.8757, 0.1119, 0.9214, 0.1477, 0.9214, 0.1477, 0.8757, 0.1119, 0.8757, 0.1477, 0.9215, 0.1119, 0.9214, 0.1477, 0.9688, 0.1126, 0.9214, 0.1477, 0.9688, 0.1481, 0.9688, 0.1126, 0.9688, 0.07478, 0.9216, 0.07467, 0.9688, 0.1126, 0.9688, 0.1126, 0.9216, 0.07467, 0.9215, 0.1119, 0.9214, 0.1477, 0.8757, 0.1477, 0.9213, 0.1841, 0.9213, 0.1841, 0.8757, 0.1477, 0.8756, 0.1841, 0.8755, 0.208, 0.9213, 0.208, 0.8756, 0.1841, 0.9213, 0.208, 0.9213, 0.1841, 0.8756, 0.1841, 0.9213, 0.208, 0.9688, 0.2085, 0.9213, 0.1841, 0.9688, 0.2085, 0.9688, 0.1838, 0.9213, 0.1841, 0.9214, 0.1477, 0.9213, 0.1841, 0.9688, 0.1481, 0.9688, 0.1838, 0.9688, 0.1481, 0.9213, 0.1841, 0.8268, 0.07478, 0.8268, 0.1126, 0.8758, 0.07467, 0.8758, 0.07467, 0.8268, 0.1126, 0.8757, 0.1119, 0.8268, 0.1126, 0.8268, 0.1481, 0.8757, 0.1119, 0.8268, 0.1481, 0.8757, 0.1477, 0.8757, 0.1119, 0.8757, 0.1477, 0.8268, 0.1481, 0.8756, 0.1841, 0.8268, 0.1481, 0.8268, 0.1838, 0.8756, 0.1841, 0.8268, 0.2085, 0.8755, 0.208, 0.8268, 0.1838, 0.8268, 0.1838, 0.8755, 0.208, 0.8756, 0.1841, 0.7341, 0.1477, 0.7342, 0.1841, 0.7799, 0.1477, 0.7342, 0.1841, 0.78, 0.1841, 0.7799, 0.1477, 0.78, 0.2081, 0.78, 0.1841, 0.7343, 0.208, 0.78, 0.1841, 0.7342, 0.1841, 0.7343, 0.208, 0.8268, 0.2085, 0.8268, 0.1838, 0.78, 0.2081, 0.78, 0.2081, 0.8268, 0.1838, 0.78, 0.1841, 0.7799, 0.1477, 0.78, 0.1841, 0.8268, 0.1481, 0.8268, 0.1838, 0.8268, 0.1481, 0.78, 0.1841, 0.7797, 0.07467, 0.734, 0.07467, 0.7798, 0.1119, 0.7341, 0.1119, 0.7798, 0.1119, 0.734, 0.07467, 0.7798, 0.1119, 0.7341, 0.1119, 0.7799, 0.1477, 0.7341, 0.1477, 0.7799, 0.1477, 0.7341, 0.1119, 0.8268, 0.1126, 0.7798, 0.1119, 0.8268, 0.1481, 0.7799, 0.1477, 0.8268, 0.1481, 0.7798, 0.1119, 0.8268, 0.07478, 0.7797, 0.07467, 0.8268, 0.1126, 0.8268, 0.1126, 0.7797, 0.07467, 0.7798, 0.1119, 0.78, 0.2081, 0.7343, 0.208, 0.78, 0.2197, 0.7343, 0.208, 0.7343, 0.2197, 0.78, 0.2197, 0.7343, 0.208, 0.6848, 0.2085, 0.7343, 0.2197, 0.7343, 0.2197, 0.6848, 0.2085, 0.6848, 0.2201, 0.6848, 0.2201, 0.6848, 0.2085, 0.6372, 0.2197, 0.6848, 0.2085, 0.6372, 0.208, 0.6372, 0.2197, 0.6372, 0.208, 0.5915, 0.208, 0.6372, 0.2197, 0.6372, 0.2197, 0.5915, 0.208, 0.5914, 0.2197, 0.5915, 0.208, 0.5427, 0.2085, 0.5914, 0.2197, 0.5914, 0.2197, 0.5427, 0.2085, 0.5427, 0.2201, 0.5427, 0.2201, 0.5427, 0.2085, 0.496, 0.2197, 0.5427, 0.2085, 0.496, 0.2081, 0.496, 0.2197, 0.496, 0.2081, 0.4502, 0.208, 0.496, 0.2197, 0.496, 0.2197, 0.4502, 0.208, 0.4502, 0.2197, 0.4502, 0.208, 0.4007, 0.2085, 0.4502, 0.2197, 0.4502, 0.2197, 0.4007, 0.2085, 0.4007, 0.2201, 0.9688, 0.2201, 0.9688, 0.2085, 0.9212, 0.2197, 0.9688, 0.2085, 0.9213, 0.208, 0.9212, 0.2197, 0.9213, 0.208, 0.8755, 0.208, 0.9212, 0.2197, 0.9212, 0.2197, 0.8755, 0.208, 0.8755, 0.2197, 0.8755, 0.208, 0.8268, 0.2085, 0.8755, 0.2197, 0.8755, 0.2197, 0.8268, 0.2085, 0.8268, 0.2201, 0.8268, 0.2201, 0.8268, 0.2085, 0.78, 0.2197, 0.8268, 0.2085, 0.78, 0.2081, 0.78, 0.2197, 0.7805, 0.3656, 0.7347, 0.3655, 0.7805, 0.3772, 0.7347, 0.3773, 0.7805, 0.3772, 0.7347, 0.3655, 0.7347, 0.3655, 0.6848, 0.3656, 0.7347, 0.3773, 0.7347, 0.3773, 0.6848, 0.3656, 0.6848, 0.3773, 0.6848, 0.3656, 0.6368, 0.3655, 0.6848, 0.3773, 0.6848, 0.3773, 0.6368, 0.3655, 0.6368, 0.3773, 0.6368, 0.3655, 0.591, 0.3655, 0.6368, 0.3773, 0.6368, 0.3773, 0.591, 0.3655, 0.591, 0.3772, 0.591, 0.3655, 0.5427, 0.3656, 0.591, 0.3772, 0.591, 0.3772, 0.5427, 0.3656, 0.5427, 0.3772, 0.5427, 0.3656, 0.4964, 0.3656, 0.5427, 0.3772, 0.5427, 0.3772, 0.4964, 0.3656, 0.4964, 0.3772, 0.4964, 0.3656, 0.4507, 0.3655, 0.4964, 0.3772, 0.4964, 0.3772, 0.4507, 0.3655, 0.4507, 0.3773, 0.4507, 0.3655, 0.4007, 0.3656, 0.4507, 0.3773, 0.4507, 0.3773, 0.4007, 0.3656, 0.4007, 0.3773, 0.9688, 0.3656, 0.9208, 0.3655, 0.9688, 0.3773, 0.9688, 0.3773, 0.9208, 0.3655, 0.9208, 0.3773, 0.9208, 0.3655, 0.8751, 0.3655, 0.9208, 0.3773, 0.9208, 0.3773, 0.8751, 0.3655, 0.8751, 0.3772, 0.8751, 0.3655, 0.8268, 0.3656, 0.8751, 0.3772, 0.8751, 0.3772, 0.8268, 0.3656, 0.8268, 0.3772, 0.8268, 0.3656, 0.7805, 0.3656, 0.8268, 0.3772, 0.8268, 0.3772, 0.7805, 0.3656, 0.7805, 0.3772, 0.7352, 0.5179, 0.7352, 0.5299, 0.7809, 0.5179, 0.7352, 0.5299, 0.7809, 0.5299, 0.7809, 0.5179, 0.7352, 0.5299, 0.7352, 0.5179, 0.6848, 0.5299, 0.7352, 0.5179, 0.6848, 0.5179, 0.6848, 0.5299, 0.6848, 0.5179, 0.6363, 0.5178, 0.6848, 0.5299, 0.6848, 0.5299, 0.6363, 0.5178, 0.6363, 0.5299, 0.6363, 0.5178, 0.5906, 0.5179, 0.6363, 0.5299, 0.6363, 0.5299, 0.5906, 0.5179, 0.5906, 0.5299, 0.5906, 0.5179, 0.5427, 0.5179, 0.5906, 0.5299, 0.5906, 0.5299, 0.5427, 0.5179, 0.5427, 0.5298, 0.5427, 0.5179, 0.4969, 0.5179, 0.5427, 0.5298, 0.5427, 0.5298, 0.4969, 0.5179, 0.4969, 0.5299, 0.4512, 0.5179, 0.4512, 0.5299, 0.4969, 0.5179, 0.4969, 0.5299, 0.4969, 0.5179, 0.4512, 0.5299, 0.4512, 0.5299, 0.4512, 0.5179, 0.4007, 0.5299, 0.4512, 0.5179, 0.4007, 0.5179, 0.4007, 0.5299, 0.9688, 0.5179, 0.9203, 0.5178, 0.9688, 0.5299, 0.9688, 0.5299, 0.9203, 0.5178, 0.9203, 0.5299, 0.9203, 0.5178, 0.8746, 0.5179, 0.9203, 0.5299, 0.9203, 0.5299, 0.8746, 0.5179, 0.8746, 0.5299, 0.8746, 0.5179, 0.8268, 0.5179, 0.8746, 0.5299, 0.8746, 0.5299, 0.8268, 0.5179, 0.8268, 0.5298, 0.8268, 0.5179, 0.7809, 0.5179, 0.8268, 0.5298, 0.8268, 0.5298, 0.7809, 0.5179, 0.7809, 0.5299, 0.7814, 0.6584, 0.7357, 0.6583, 0.7814, 0.6697, 0.7358, 0.6698, 0.7814, 0.6697, 0.7357, 0.6583, 0.7357, 0.6583, 0.6848, 0.6583, 0.7358, 0.6698, 0.7358, 0.6698, 0.6848, 0.6583, 0.6848, 0.6698, 0.6848, 0.6583, 0.6357, 0.6583, 0.6848, 0.6698, 0.6848, 0.6698, 0.6357, 0.6583, 0.6357, 0.6697, 0.6357, 0.6583, 0.5901, 0.6583, 0.6357, 0.6697, 0.6357, 0.6697, 0.5901, 0.6583, 0.59, 0.6697, 0.5901, 0.6583, 0.5427, 0.6584, 0.59, 0.6697, 0.59, 0.6697, 0.5427, 0.6584, 0.5427, 0.6697, 0.5427, 0.6584, 0.4974, 0.6584, 0.5427, 0.6697, 0.5427, 0.6697, 0.4974, 0.6584, 0.4974, 0.6697, 0.4974, 0.6584, 0.4517, 0.6583, 0.4974, 0.6697, 0.4974, 0.6697, 0.4517, 0.6583, 0.4517, 0.6698, 0.4517, 0.6583, 0.4007, 0.6583, 0.4517, 0.6698, 0.4517, 0.6698, 0.4007, 0.6583, 0.4007, 0.6698, 0.9688, 0.6583, 0.9198, 0.6583, 0.9688, 0.6698, 0.9688, 0.6698, 0.9198, 0.6583, 0.9198, 0.6697, 0.9198, 0.6583, 0.8741, 0.6583, 0.9198, 0.6697, 0.9198, 0.6697, 0.8741, 0.6583, 0.8741, 0.6697, 0.8741, 0.6583, 0.8268, 0.6584, 0.8741, 0.6697, 0.8741, 0.6697, 0.8268, 0.6584, 0.8268, 0.6697, 0.8268, 0.6584, 0.7814, 0.6584, 0.8268, 0.6697, 0.8268, 0.6697, 0.7814, 0.6584, 0.7814, 0.6697, 0.782, 0.7853, 0.7364, 0.7853, 0.782, 0.795, 0.7364, 0.795, 0.782, 0.795, 0.7364, 0.7853, 0.7364, 0.7853, 0.6848, 0.7852, 0.7364, 0.795, 0.7364, 0.795, 0.6848, 0.7852, 0.6848, 0.795, 0.6848, 0.7852, 0.6351, 0.7852, 0.6848, 0.795, 0.6848, 0.795, 0.6351, 0.7852, 0.6351, 0.795, 0.6351, 0.7852, 0.5895, 0.7853, 0.6351, 0.795, 0.6351, 0.795, 0.5895, 0.7853, 0.5895, 0.7949, 0.5895, 0.7853, 0.5427, 0.7853, 0.5895, 0.7949, 0.5895, 0.7949, 0.5427, 0.7853, 0.5427, 0.7949, 0.5427, 0.7853, 0.4979, 0.7853, 0.5427, 0.7949, 0.5427, 0.7949, 0.4979, 0.7853, 0.4979, 0.795, 0.4979, 0.7853, 0.4523, 0.7853, 0.4979, 0.795, 0.4979, 0.795, 0.4523, 0.7853, 0.4523, 0.795, 0.4523, 0.7853, 0.4007, 0.7852, 0.4523, 0.795, 0.4523, 0.795, 0.4007, 0.7852, 0.4007, 0.795, 0.9688, 0.7852, 0.9192, 0.7852, 0.9688, 0.795, 0.9688, 0.795, 0.9192, 0.7852, 0.9192, 0.795, 0.9192, 0.7852, 0.8736, 0.7853, 0.9192, 0.795, 0.9192, 0.795, 0.8736, 0.7853, 0.8735, 0.7949, 0.8736, 0.7853, 0.8268, 0.7853, 0.8735, 0.7949, 0.8735, 0.7949, 0.8268, 0.7853, 0.8268, 0.7949, 0.8268, 0.7853, 0.782, 0.7853, 0.8268, 0.7949, 0.8268, 0.7949, 0.782, 0.7853, 0.782, 0.795, 0.7825, 0.8954, 0.737, 0.8954, 0.7827, 0.9269, 0.7372, 0.9269, 0.7827, 0.9269, 0.737, 0.8954, 0.737, 0.8954, 0.6848, 0.8953, 0.7372, 0.9269, 0.7372, 0.9269, 0.6848, 0.8953, 0.6848, 0.9276, 0.6848, 0.9276, 0.6848, 0.8953, 0.6343, 0.9269, 0.6848, 0.8953, 0.6345, 0.8954, 0.6343, 0.9269, 0.589, 0.8954, 0.5888, 0.9269, 0.6345, 0.8954, 0.6343, 0.9269, 0.6345, 0.8954, 0.5888, 0.9269, 0.5427, 0.8954, 0.5427, 0.9276, 0.589, 0.8954, 0.5888, 0.9269, 0.589, 0.8954, 0.5427, 0.9276, 0.5427, 0.8954, 0.4985, 0.8954, 0.5427, 0.9276, 0.5427, 0.9276, 0.4985, 0.8954, 0.4987, 0.9269, 0.4985, 0.8954, 0.4529, 0.8954, 0.4987, 0.9269, 0.4987, 0.9269, 0.4529, 0.8954, 0.4532, 0.9269, 0.4529, 0.8954, 0.4007, 0.8953, 0.4532, 0.9269, 0.4532, 0.9269, 0.4007, 0.8953, 0.4007, 0.9276, 0.9688, 0.9276, 0.9688, 0.8953, 0.9183, 0.9269, 0.9688, 0.8953, 0.9185, 0.8954, 0.9183, 0.9269, 0.873, 0.8954, 0.8728, 0.9269, 0.9185, 0.8954, 0.9183, 0.9269, 0.9185, 0.8954, 0.8728, 0.9269, 0.8268, 0.8954, 0.8268, 0.9276, 0.873, 0.8954, 0.8728, 0.9269, 0.873, 0.8954, 0.8268, 0.9276, 0.8268, 0.8954, 0.7825, 0.8954, 0.8268, 0.9276, 0.8268, 0.9276, 0.7825, 0.8954, 0.7827, 0.9269])
me_0x07798a21_gmdl_001.materials.append(mat_material)
me_0x07798a21_gmdl_001.use_remesh_fix_poles = True
me_0x07798a21_gmdl_001.use_remesh_preserve_attributes = False
me_0x07798a21_gmdl_001.use_paint_bone_selection = False
me_0x07798a21_gmdl_001.use_paint_mask_vertex = True
me_0x07798a21_gmdl_001.update()
arm_armature = bpy.data.armatures.new('Armature')  # bones are not reproduced

# ---- objects
ob_armature = bpy.data.objects.new('Armature', arm_armature)
ob_1_l_85_5606_f_92_0480_bone_18_5733_clean = bpy.data.objects.new('1 L 85,5606 F 92,0480 BONE 18,5733_clean', me_0x07798a21_gmdl_001)

# ---- transforms, parenting, visibility, modifiers, constraints
ob_armature.location = (0.0, 0.0, 0.0)
ob_1_l_85_5606_f_92_0480_bone_18_5733_clean.parent = ob_armature
ob_1_l_85_5606_f_92_0480_bone_18_5733_clean.location = (0.0, 0.0, 0.0)
_vg = ob_1_l_85_5606_f_92_0480_bone_18_5733_clean.vertex_groups.new(name='Bone.002')
for _i, _w in zip([0, 1, 2, 3, 4, 5, 6, 7, 8, 9, 10, 11, 12, 13, 14, 15, 16, 17, 18, 19, 20, 21, 22, 23, 24, 25, 26, 27, 28, 29, 30, 31, 32, 33, 34, 35, 36, 37, 38, 39, 40, 41, 42, 43, 44, 45, 46, 47, 48, 49, 50, 51, 52, 53, 54, 55, 56, 57, 58, 59, 60, 61, 62, 63, 64, 65, 66, 67, 68, 69, 70, 71, 72, 73, 74, 75, 76, 77, 78, 79, 80, 81, 82, 83, 84, 85, 86, 87, 88, 89, 90, 91, 92, 93, 94, 95, 96, 97, 98, 99, 100, 101, 102, 103, 104, 105, 106, 107, 108, 109, 110, 111, 112, 113, 114, 115, 116, 117, 118, 119, 120, 121, 122, 123, 124, 125, 126, 127, 128, 129, 130, 131, 132, 133, 134, 135, 136, 137, 138, 139, 140, 141, 142, 143, 144, 145, 146, 147, 148, 149, 150, 151, 152, 153, 154, 155, 156, 157, 158, 159, 160, 161, 162, 163, 164, 165, 166, 167, 168, 169, 170, 171, 172, 173, 174, 175, 176, 177, 178, 179, 180, 181, 182, 183, 184, 185, 186, 187, 188, 189, 190, 191, 192, 193, 194, 195, 196, 197, 198, 199, 200, 201, 202, 203, 204, 205, 206, 207, 208, 209, 210, 211, 212, 213, 214, 215, 216, 217, 218, 219, 220, 221, 222, 223, 224, 225, 226, 227, 228, 229, 230, 231, 232, 233, 234, 235, 236, 237, 238, 239, 240, 241, 242, 243, 244, 245, 246, 247, 248, 249, 250, 251, 252, 253, 254, 255, 256, 257, 258, 259, 260, 261, 262, 263, 266, 267, 268, 269, 272, 273, 275, 276, 277, 278, 281, 282, 283, 284, 285, 286, 287, 290, 291, 292, 293, 294, 296, 297, 347, 348, 349, 350, 351, 352, 353, 354, 355, 356, 357, 358, 359, 360, 361, 362, 363, 364, 365, 366, 367, 368, 369, 370, 371, 372, 373, 374, 384, 385, 386, 387, 388, 389, 390, 391, 392, 393, 394, 395, 396, 397, 398, 399, 400, 401, 402, 403, 404, 405, 406, 407, 408, 409, 410, 411, 412, 413, 414, 415, 416, 417, 418, 419, 420, 421, 422, 423, 424, 425, 426, 427, 428, 429, 430, 431, 432, 433, 434, 435], [0.0, 0.0, 0.0, 0.0, 0.0, 0.0, 0.0, 0.0, 0.0, 0.0, 0.0, 0.0, 0.0, 0.0, 0.0, 0.0, 0.0, 0.0, 0.0, 0.0, 0.0, 0.0, 0.0, 0.0, 0.0, 0.0, 0.0, 0.0, 0.0, 0.0, 0.0, 0.0, 0.0, 0.0, 0.0, 0.0, 0.0, 0.0, 0.0, 0.0, 0.0, 0.0, 0.0, 0.0, 0.0, 0.0, 0.0, 0.0, 0.0, 0.0, 0.0, 0.0, 0.0, 0.0, 0.0, 0.0, 0.0, 0.0, 0.0, 0.0, 0.0, 0.0, 0.0, 0.0, 0.0, 0.0, 0.0, 0.0, 0.0, 0.0, 0.0, 0.0, 0.0, 0.0, 0.0, 0.0, 0.0, 0.0, 0.0, 0.0, 0.0, 0.0, 0.0, 0.0, 0.0, 0.0, 0.0, 0.0, 0.0, 0.0, 0.0, 0.0, 0.0, 0.0, 0.0, 0.0, 0.0, 0.0, 0.0, 0.0, 0.0, 0.0, 0.0, 0.0, 0.0, 0.0, 0.0, 0.0, 0.0, 0.0, 0.0, 0.0, 0.0, 0.0, 0.0, 0.0, 0.0, 0.0, 0.0, 0.0, 0.0, 0.0, 0.0, 0.0, 0.0, 0.0, 0.0, 0.0, 0.0, 0.0, 0.0, 0.0, 0.0, 0.0, 0.0, 0.0, 0.0, 0.0, 0.0, 0.0, 0.0, 0.0, 0.0, 0.0, 0.0, 0.0, 0.0, 0.0, 0.0, 0.0, 0.0, 0.0, 0.0, 0.0, 0.0, 0.0, 0.0, 0.0, 0.0, 0.0, 0.0, 0.0, 0.0, 0.0, 0.0, 0.0, 0.0, 0.0, 0.0, 0.0, 0.0, 0.0, 0.0, 0.0, 0.0, 0.0, 0.0, 0.0, 0.0, 0.0, 0.0, 0.0, 0.0, 0.0, 0.0, 0.0, 0.0, 0.0, 0.0, 0.0, 0.0, 0.0, 0.0, 0.0, 0.0, 0.0, 0.0, 0.0, 0.0, 0.0, 0.0, 0.0, 0.0, 0.0, 0.0, 0.0, 0.0, 0.0, 0.0, 0.0, 0.0, 0.0, 0.0, 0.0, 0.0, 0.0, 0.0, 0.0, 0.0, 0.0, 0.0, 0.0, 0.0, 0.0, 0.0, 0.0, 0.0, 0.0, 0.0, 0.0, 0.0, 0.0, 0.0, 0.0, 0.0, 0.0, 0.0, 0.0, 0.0, 0.0, 0.0, 0.0, 0.0, 0.0, 0.0, 0.0, 0.0, 0.0, 0.0, 0.0, 0.0, 0.0, 0.0, 0.0, 0.0, 0.0, 0.0, 0.0, 0.0, 0.0, 0.0, 0.0, 0.0, 0.0, 0.0, 0.0, 0.0, 0.0, 0.0, 0.0, 0.0, 0.0, 0.0, 0.0, 0.0, 0.0, 0.0, 0.0, 0.0, 0.0, 0.0, 0.0, 0.0, 0.0, 0.0, 0.0, 0.0, 0.0, 0.75, 0.375, 0.375, 0.75, 0.375, 0.75, 0.75, 0.75, 0.9, 0.75, 0.375, 0.75, 0.4, 0.3748, 0.75, 0.75, 0.75, 0.375, 0.75, 0.375, 0.375, 0.375, 0.75, 0.9, 0.75, 0.375, 0.375, 0.375, 0.06, 0.06, 0.01, 0.01, 0.0, 0.0, 0.0, 0.0, 0.06, 0.06, 0.01039, 0.01018, 0.0, 0.0, 0.0, 0.0, 0.05972, 0.01029, 0.0, 0.0, 0.05986, 0.06, 0.01019, 0.01014, 0.0, 0.0, 0.0, 0.0, 0.05996, 0.009986, 0.0, 0.0, 0.06, 0.06, 0.01, 0.01001, 0.009986, 0.05996, 0.0, 0.0, 0.0, 0.0, 0.0, 0.0, 0.05779, 0.01, 0.0, 0.0, 0.0, 0.01, 0.0, 0.06]): _vg.add([_i], _w, 'REPLACE')
_vg = ob_1_l_85_5606_f_92_0480_bone_18_5733_clean.vertex_groups.new(name='Bone')
for _i, _w in zip([0, 1, 2, 3, 4, 5, 6, 7, 8, 9, 10, 11, 12, 13, 14, 15, 16, 17, 18, 19, 20, 21, 22, 23, 24, 25, 26, 27, 28, 29, 30, 31, 32, 33, 34, 35, 36, 37, 38, 39, 40, 41, 42, 43, 44, 45, 46, 47, 48, 49, 50, 51, 52, 53, 54, 55, 56, 57, 58, 59, 60, 61, 62, 63, 64, 65, 66, 67, 68, 69, 70, 71, 72, 73, 74, 75, 76, 77, 78, 79, 80, 81, 82, 83, 84, 85, 86, 87, 88, 89, 90, 91, 92, 93, 94, 95, 96, 97, 98, 99, 100, 101, 102, 103, 104, 105, 106, 107, 108, 109, 110, 111, 112, 113, 114, 115, 116, 117, 118, 119, 120, 121, 122, 123, 124, 125, 126, 127, 128, 129, 130, 131, 132, 133, 134, 135, 136, 137, 138, 139, 140, 141, 142, 143, 144, 145, 146, 147, 148, 149, 150, 151, 152, 153, 154, 155, 156, 157, 158, 159, 160, 161, 162, 163, 164, 165, 166, 167, 168, 169, 170, 171, 172, 173, 174, 175, 176, 177, 178, 179, 180, 181, 182, 183, 184, 185, 186, 187, 188, 189, 190, 191, 192, 193, 194, 195, 196, 197, 198, 199, 200, 201, 202, 203, 204, 205, 206, 207, 208, 209, 210, 211, 212, 213, 214, 215, 216, 217, 218, 219, 220, 221, 222, 223, 224, 225, 226, 227, 228, 229, 230, 231, 232, 233, 234, 235, 236, 237, 238, 239, 240, 241, 242, 243, 244, 245, 246, 247, 248, 249, 250, 251, 252, 253, 254, 255, 256, 257, 258, 259, 260, 261, 262, 263, 264, 265, 266, 267, 268, 269, 270, 271, 272, 273, 274, 275, 276, 277, 278, 279, 280, 281, 282, 283, 284, 285, 286, 287, 288, 289, 290, 291, 292, 293, 294, 295, 296, 297, 298, 299, 300, 301, 302, 303, 304, 305, 306, 307, 308, 309, 310, 311, 312, 313, 314, 315, 316, 317, 318, 319, 320, 321, 322, 323, 324, 325, 326, 328, 330, 331, 332, 333, 334, 335, 336, 337, 340, 341, 343, 344, 345, 346, 347, 348, 349, 350, 351, 352, 353, 354, 355, 356, 357, 358, 359, 360, 361, 362, 363, 364, 365, 366, 367, 368, 369, 370, 371, 372, 373, 374, 376, 378, 379, 382, 384, 385, 386, 387, 388, 389, 390, 391, 392, 393, 394, 395, 396, 397, 398, 399, 400, 401, 402, 403, 404, 405, 406, 407, 408, 409, 410, 411, 412, 413, 414, 415, 416, 417, 418, 419, 420, 421, 422, 423, 424, 425, 426, 427, 428, 429, 430, 431, 432, 433, 434, 435], [0.9606, 0.96, 0.92, 0.92, 0.925, 0.925, 0.92, 0.96, 0.96, 0.92, 0.925, 0.925, 0.96, 0.92, 0.925, 0.92, 0.96, 0.96, 0.92, 0.925, 0.925, 0.96, 0.92, 0.925, 0.92, 0.9604, 0.9602, 0.92, 0.925, 0.925, 0.925, 0.92, 0.96, 0.96, 0.92, 0.925, 0.92, 0.965, 0.925, 0.91, 0.91, 0.9, 0.9, 0.91, 0.91, 0.9, 0.9, 0.91, 0.9, 0.91, 0.91, 0.9, 0.9, 0.91, 0.9, 0.91, 0.91, 0.9, 0.9, 0.9, 0.91, 0.91, 0.9, 0.91, 0.9, 0.88, 0.88, 0.845, 0.845, 0.85, 0.85, 0.845, 0.88, 0.88, 0.845, 0.85, 0.85, 0.88, 0.845, 0.85, 0.845, 0.88, 0.88, 0.845, 0.85, 0.85, 0.88, 0.845, 0.85, 0.845, 0.88, 0.88, 0.845, 0.85, 0.85, 0.85, 0.845, 0.88, 0.88, 0.845, 0.85, 0.845, 0.88, 0.85, 0.825, 0.825, 0.78, 0.78, 0.825, 0.825, 0.781, 0.7795, 0.825, 0.78, 0.8249, 0.825, 0.78, 0.78, 0.825, 0.78, 0.825, 0.825, 0.78, 0.78, 0.78, 0.825, 0.825, 0.78, 0.825, 0.7801, 0.7491, 0.75, 0.675, 0.675, 0.675, 0.6751, 0.675, 0.75, 0.75, 0.6749, 0.675, 0.6747, 0.7495, 0.6749, 0.675, 0.6749, 0.7492, 0.7501, 0.675, 0.675, 0.675, 0.7431, 0.675, 0.675, 0.675, 0.75, 0.7501, 0.675, 0.6749, 0.6721, 0.675, 0.675, 0.7431, 0.7501, 0.675, 0.675, 0.6749, 0.75, 0.675, 0.665, 0.665, 0.62, 0.62, 0.665, 0.665, 0.6199, 0.62, 0.6648, 0.6199, 0.6645, 0.665, 0.62, 0.62, 0.665, 0.62, 0.665, 0.665, 0.62, 0.62, 0.62, 0.665, 0.665, 0.616, 0.665, 0.62, 0.5545, 0.5703, 0.554, 0.57, 0.29, 0.29, 0.5438, 0.57, 0.5693, 0.3203, 0.29, 0.29, 0.57, 0.3235, 0.29, 0.3212, 0.5701, 0.5704, 0.5108, 0.29, 0.29, 0.57, 0.5907, 0.29, 0.5645, 0.5693, 0.57, 0.5633, 0.29, 0.29, 0.29, 0.5907, 0.57, 0.5682, 0.57, 0.29, 0.57, 0.5614, 0.29, 0.28, 0.2801, 0.2491, 0.25, 0.28, 0.28, 0.2496, 0.25, 0.2805, 0.2479, 0.28, 0.28, 0.25, 0.25, 0.28, 0.25, 0.28, 0.28, 0.25, 0.25, 0.25, 0.28, 0.28, 0.25, 0.28, 0.2498, 0.2, 0.2, 0.165, 0.165, 0.14, 0.14, 0.165, 0.2026, 0.2003, 0.165, 0.14, 0.14, 0.2, 0.165, 0.14, 0.165, 0.1918, 0.1999, 0.165, 0.14, 0.14, 0.1999, 0.165, 0.14, 0.165, 0.1994, 0.1999, 0.165, 0.14, 0.14, 0.14, 0.165, 0.1999, 0.2, 0.1653, 0.14, 0.1652, 0.2, 0.14, 0.14, 0.14, 0.1, 0.1, 0.14, 0.14, 0.1, 0.1, 0.14, 0.1, 0.14, 0.14, 0.1, 0.1, 0.14, 0.09999, 0.14, 0.14, 0.09998, 0.09968, 0.09999, 0.14, 0.14, 0.1, 0.14, 0.1, 0.03934, 1.885e-08, 0.03934, 0.03934, 0.03934, 0.03934, 0.0, 0.0, 0.03941, 0.03936, 0.03935, 0.03935, 0.03934, 0.03935, 0.03935, 0.0, 0.03935, 0.25, 0.625, 0.625, 0.25, 0.625, 0.25, 0.25, 0.25, 0.1, 0.25, 0.625, 0.25, 0.6, 0.6252, 0.25, 0.25, 0.25, 0.625, 0.25, 0.625, 0.625, 0.625, 0.25, 0.1, 0.25, 0.625, 0.625, 0.625, 1.885e-08, 0.0, 0.0, 0.0, 0.9392, 0.94, 0.99, 0.99, 0.992, 0.992, 0.98, 0.98, 0.94, 0.94, 0.9896, 0.9898, 1.0, 1.0, 0.98, 0.98, 0.9403, 0.9896, 1.0, 0.9802, 0.9401, 0.94, 0.9819, 0.9819, 1.0, 1.0, 0.9802, 0.98, 0.9399, 0.9886, 0.9921, 0.98, 0.9399, 0.9392, 0.99, 0.99, 0.9886, 0.9399, 0.992, 0.992, 0.98, 0.98, 0.98, 0.9921, 0.9411, 0.99, 0.992, 0.9806, 0.992, 0.99, 0.98, 0.94]): _vg.add([_i], _w, 'REPLACE')
_vg = ob_1_l_85_5606_f_92_0480_bone_18_5733_clean.vertex_groups.new(name='Bone.001')
for _i, _w in zip([0, 1, 2, 3, 4, 5, 6, 7, 8, 9, 10, 11, 12, 13, 14, 15, 16, 17, 18, 19, 20, 21, 22, 23, 24, 25, 26, 27, 28, 29, 30, 31, 32, 33, 34, 35, 36, 37, 38, 39, 40, 41, 42, 43, 44, 45, 46, 47, 48, 49, 50, 51, 52, 53, 54, 55, 56, 57, 58, 59, 60, 61, 62, 63, 64, 65, 66, 67, 68, 69, 70, 71, 72, 73, 74, 75, 76, 77, 78, 79, 80, 81, 82, 83, 84, 85, 86, 87, 88, 89, 90, 91, 92, 93, 94, 95, 96, 97, 98, 99, 100, 101, 102, 103, 104, 105, 106, 107, 108, 109, 110, 111, 112, 113, 114, 115, 116, 117, 118, 119, 120, 121, 122, 123, 124, 125, 126, 127, 128, 129, 130, 131, 132, 133, 134, 135, 136, 137, 138, 139, 140, 141, 142, 143, 144, 145, 146, 147, 148, 149, 150, 151, 152, 153, 154, 155, 156, 157, 158, 159, 160, 161, 162, 163, 164, 165, 166, 167, 168, 169, 170, 171, 172, 173, 174, 175, 176, 177, 178, 179, 180, 181, 182, 183, 184, 185, 186, 187, 188, 189, 190, 191, 192, 193, 194, 195, 196, 197, 198, 199, 200, 201, 202, 203, 204, 205, 206, 207, 208, 209, 210, 211, 212, 213, 214, 215, 216, 217, 218, 219, 220, 221, 222, 223, 224, 225, 226, 227, 228, 229, 230, 231, 232, 233, 234, 235, 236, 237, 238, 239, 240, 241, 242, 243, 244, 245, 246, 247, 248, 249, 250, 251, 252, 253, 254, 255, 256, 257, 258, 259, 260, 261, 262, 263, 264, 265, 266, 267, 268, 269, 270, 271, 272, 273, 274, 275, 276, 277, 278, 279, 280, 281, 282, 283, 284, 285, 286, 287, 288, 289, 290, 291, 292, 293, 294, 295, 296, 297, 298, 299, 300, 301, 302, 303, 304, 305, 306, 307, 308, 309, 310, 311, 312, 313, 314, 315, 316, 317, 318, 319, 320, 321, 322, 323, 324, 325, 326, 327, 328, 329, 330, 331, 332, 333, 334, 335, 336, 337, 338, 339, 340, 341, 342, 343, 344, 345, 346, 375, 376, 377, 378, 379, 380, 381, 382, 383, 384, 385, 386, 387, 388, 389, 390, 391, 392, 393, 394, 395, 398, 399, 400, 401, 403, 404, 405, 406, 407, 410, 411, 412, 413, 414, 415, 416, 417, 418, 419, 420, 421, 422, 423, 424, 425, 426, 427, 428, 429, 430, 431, 432, 433, 434, 435], [0.03944, 0.04, 0.08, 0.08, 0.075, 0.075, 0.08, 0.04, 0.04, 0.08, 0.075, 0.075, 0.04, 0.08, 0.075, 0.08, 0.04, 0.04, 0.08, 0.075, 0.075, 0.04, 0.07999, 0.075, 0.08, 0.0396, 0.03983, 0.08, 0.075, 0.075, 0.075, 0.07999, 0.04, 0.04, 0.08, 0.075, 0.08, 0.035, 0.075, 0.09, 0.09, 0.1, 0.1, 0.09, 0.09, 0.1, 0.1, 0.09, 0.1, 0.09, 0.09, 0.1, 0.1, 0.09, 0.1, 0.09, 0.09, 0.1, 0.1, 0.1, 0.09, 0.08997, 0.1, 0.09, 0.1, 0.12, 0.12, 0.155, 0.155, 0.15, 0.15, 0.155, 0.12, 0.12, 0.155, 0.15, 0.15, 0.12, 0.155, 0.15, 0.155, 0.12, 0.12, 0.155, 0.15, 0.15, 0.12, 0.155, 0.15, 0.155, 0.12, 0.12, 0.155, 0.15, 0.15, 0.15, 0.155, 0.12, 0.12, 0.155, 0.15, 0.155, 0.12, 0.15, 0.175, 0.175, 0.22, 0.22, 0.175, 0.175, 0.219, 0.2205, 0.175, 0.22, 0.1751, 0.175, 0.22, 0.22, 0.175, 0.22, 0.175, 0.175, 0.22, 0.22, 0.22, 0.175, 0.175, 0.22, 0.175, 0.2199, 0.2509, 0.25, 0.325, 0.325, 0.325, 0.3249, 0.325, 0.25, 0.25, 0.3251, 0.325, 0.3253, 0.2505, 0.3251, 0.325, 0.3251, 0.2508, 0.2499, 0.325, 0.325, 0.325, 0.2569, 0.325, 0.325, 0.325, 0.25, 0.2499, 0.325, 0.3251, 0.3279, 0.325, 0.325, 0.2569, 0.2499, 0.325, 0.325, 0.3251, 0.25, 0.325, 0.335, 0.335, 0.38, 0.38, 0.335, 0.335, 0.3801, 0.38, 0.3352, 0.3801, 0.3355, 0.335, 0.38, 0.38, 0.335, 0.38, 0.335, 0.335, 0.38, 0.38, 0.38, 0.335, 0.335, 0.384, 0.335, 0.38, 0.4455, 0.4297, 0.446, 0.43, 0.71, 0.71, 0.4562, 0.43, 0.4307, 0.6797, 0.71, 0.71, 0.43, 0.6765, 0.71, 0.6788, 0.4299, 0.4296, 0.4892, 0.71, 0.71, 0.43, 0.4093, 0.71, 0.4355, 0.4307, 0.43, 0.4367, 0.71, 0.71, 0.71, 0.4093, 0.43, 0.4318, 0.43, 0.71, 0.43, 0.4386, 0.71, 0.72, 0.7199, 0.7509, 0.75, 0.72, 0.72, 0.7504, 0.75, 0.7195, 0.7521, 0.72, 0.72, 0.75, 0.75, 0.72, 0.75, 0.72, 0.72, 0.75, 0.75, 0.75, 0.72, 0.72, 0.75, 0.72, 0.7502, 0.8, 0.8, 0.835, 0.835, 0.86, 0.86, 0.835, 0.7974, 0.7997, 0.835, 0.86, 0.86, 0.8, 0.835, 0.86, 0.835, 0.8082, 0.8001, 0.835, 0.86, 0.86, 0.8001, 0.835, 0.86, 0.835, 0.8006, 0.8001, 0.835, 0.86, 0.86, 0.86, 0.835, 0.8001, 0.8, 0.8347, 0.86, 0.8348, 0.8, 0.86, 0.86, 0.86, 0.9, 0.9, 0.86, 0.86, 0.9, 0.9, 0.86, 0.9, 0.86, 0.86, 0.9, 0.9, 0.86, 0.9, 0.86, 0.86, 0.9, 0.9003, 0.9, 0.86, 0.86, 0.9, 0.86, 0.9, 0.5607, 0.1, 0.1, 0.5607, 0.1, 0.5607, 0.5607, 0.5607, 0.1, 0.1, 0.5615, 0.5609, 0.5608, 0.1, 0.1, 0.5607, 0.5607, 0.1, 0.5608, 0.5608, 0.1, 0.5607, 2.146e-06, 0.1, 0.1, 0.1, 0.1, 0.1, 0.1, 0.1, 0.1, 0.0007594, 1.539e-05, 4.676e-06, 0.0, 0.007999, 0.008, 0.02, 0.02, 0.0, 0.0, 2.821e-06, 1.017e-05, 0.02, 0.02, 0.0, 7.237e-05, 0.01977, 0.0, 0.0, 0.007955, 0.007923, 0.0198, 0.02, 0.0001503, 0.001402, 0.007868, 0.02001, 0.0001376, 0.0008442, 0.0, 0.0, 0.001402, 0.0001503, 0.007999, 0.008, 0.01999, 0.02, 0.02001, 0.007868, 0.001087, 0.0, 0.007997, 0.01936, 0.007986, 0.0, 0.01998, 0.0]): _vg.add([_i], _w, 'REPLACE')
_vg = ob_1_l_85_5606_f_92_0480_bone_18_5733_clean.vertex_groups.new(name='Bone.003')
for _i, _w in zip([41, 42, 45, 46, 48, 51, 52, 54, 57, 58, 59, 62, 64, 65, 66, 67, 68, 69, 70, 71, 72, 73, 74, 75, 76, 77, 78, 79, 80, 81, 82, 83, 84, 85, 86, 87, 88, 89, 90, 91, 92, 93, 94, 95, 96, 97, 98, 99, 100, 101, 102, 103, 104, 105, 106, 107, 108, 109, 110, 111, 112, 113, 114, 115, 116, 117, 118, 119, 120, 121, 122, 123, 124, 125, 126, 127, 128, 129, 130, 131, 132, 133, 134, 135, 136, 137, 138, 139, 140, 141, 142, 143, 144, 145, 146, 147, 148, 149, 150, 151, 152, 153, 154, 155, 156, 157, 158, 159, 160, 161, 162, 163, 164, 165, 166, 167, 168, 169, 170, 171, 172, 173, 174, 175, 176, 177, 178, 179, 180, 181, 182, 183, 184, 185, 186, 187, 188, 189, 190, 191, 192, 193, 194, 195, 196, 197, 198, 199, 200, 201, 202, 203, 204, 205, 206, 207, 208, 209, 210, 211, 212, 213, 214, 215, 216, 217, 218, 219, 220, 221, 222, 223, 224, 225, 226, 227, 228, 229, 230, 231, 232, 233, 234, 235, 236, 237, 238, 239, 240, 241, 242, 243, 244, 245, 246, 247, 248, 249, 250, 251, 252, 253, 254, 255, 256, 257, 258, 259, 260, 261, 262, 263, 264, 265, 266, 267, 268, 269, 270, 271, 272, 273, 274, 275, 276, 277, 278, 279, 280, 281, 282, 283, 284, 285, 286, 287, 288, 289, 290, 291, 292, 293, 294, 295, 296, 297, 298, 299, 300, 301, 302, 303, 304, 305, 306, 307, 308, 309, 310, 311, 312, 313, 314, 315, 316, 317, 318, 319, 320, 321, 322, 323, 324, 325, 326, 327, 328, 329, 330, 331, 332, 333, 334, 335, 336, 337, 338, 339, 340, 341, 342, 343, 344, 345, 346, 375, 376, 377, 378, 379, 380, 381, 382, 383], [0.0, 0.0, 0.0, 0.0, 0.0, 0.0, 0.0, 0.0, 0.0, 0.0, 0.0, 0.0, 0.0, 0.0, 0.0, 0.0, 0.0, 0.0, 0.0, 0.0, 0.0, 0.0, 0.0, 0.0, 0.0, 0.0, 0.0, 0.0, 0.0, 0.0, 0.0, 0.0, 0.0, 0.0, 0.0, 0.0, 0.0, 0.0, 0.0, 0.0, 0.0, 0.0, 0.0, 0.0, 0.0, 0.0, 0.0, 0.0, 0.0, 0.0, 0.0, 0.0, 0.0, 0.0, 0.0, 0.0, 0.0, 0.0, 0.0, 0.0, 0.0, 0.0, 0.0, 0.0, 0.0, 0.0, 0.0, 0.0, 0.0, 0.0, 0.0, 0.0, 0.0, 0.0, 0.0, 0.0, 0.0, 0.0, 0.0, 0.0, 0.0, 0.0, 0.0, 0.0, 0.0, 0.0, 0.0, 0.0, 0.0, 0.0, 0.0, 0.0, 0.0, 0.0, 0.0, 0.0, 0.0, 0.0, 0.0, 0.0, 0.0, 0.0, 0.0, 0.0, 0.0, 0.0, 0.0, 0.0, 0.0, 0.0, 0.0, 0.0, 0.0, 0.0, 0.0, 0.0, 0.0, 0.0, 0.0, 0.0, 0.0, 0.0, 0.0, 0.0, 0.0, 0.0, 0.0, 0.0, 0.0, 0.0, 0.0, 0.0, 0.0, 0.0, 0.0, 0.0, 0.0, 0.0, 0.0, 0.0, 0.0, 0.0, 0.0, 0.0, 0.0, 0.0, 0.0, 0.0, 0.0, 0.0, 0.0, 0.0, 0.0, 0.0, 0.0, 0.0, 0.0, 0.0, 0.0, 0.0, 0.0, 0.0, 0.0, 0.0, 0.0, 0.0, 0.0, 0.0, 0.0, 0.0, 0.0, 0.0, 0.0, 0.0, 0.0, 0.0, 0.0, 0.0, 0.0, 0.0, 0.0, 0.0, 0.0, 0.0, 0.0, 0.0, 0.0, 0.0, 0.0, 0.0, 0.0, 0.0, 0.0, 0.0, 0.0, 0.0, 0.0, 0.0, 0.0, 0.0, 0.0, 0.0, 0.0, 0.0, 0.0, 0.0, 0.0, 0.0, 0.0, 0.0, 0.0, 0.0, 0.0, 0.0, 0.0, 0.0, 0.0, 0.0, 0.0, 0.0, 0.0, 0.0, 0.0, 0.0, 0.0, 0.0, 0.0, 0.0, 0.0, 0.0, 0.0, 0.0, 0.0, 0.0, 0.0, 0.0, 0.0, 0.0, 0.0, 0.0, 0.0, 0.0, 0.0, 0.0, 0.0, 0.0, 0.0, 0.0, 0.0, 0.0, 0.0, 0.0, 0.0, 0.0, 0.0, 0.0, 0.0, 0.0, 0.0, 0.0, 0.0, 0.0, 0.0, 0.0, 0.0, 0.0, 0.0, 0.0, 0.0, 0.0, 0.0, 0.0, 0.0, 0.4, 0.9, 0.9, 0.4, 0.9, 0.4, 0.4, 0.4, 0.9, 0.9, 0.3991, 0.3998, 0.3999, 0.9, 0.9, 0.3999, 0.4, 0.9, 0.3999, 0.3999, 0.9, 0.4, 1.0, 0.9, 0.9, 0.9, 0.9, 0.9, 0.9, 0.9, 0.9]): _vg.add([_i], _w, 'REPLACE')
_m = ob_1_l_85_5606_f_92_0480_bone_18_5733_clean.modifiers.new('Armature', 'ARMATURE')
_m.object = ob_armature

# ---- collection membership
scene.collection.objects.link(ob_armature)
scene.collection.objects.link(ob_1_l_85_5606_f_92_0480_bone_18_5733_clean)

# ---- scene / render settings (as saved in the file)
scene.frame_start = 1; scene.frame_end = 250; scene.frame_set(30)
scene.render.engine = 'BLENDER_EEVEE_NEXT'
scene.cycles.sampling_pattern = 'TABULATED_SOBOL'
scene.cycles.use_light_tree = False
scene.view_settings.view_transform = 'Filmic'
bpy.context.view_layer.update()

# ---- added for rendering (the .blend has no active camera and no usable light): camera, sun
cam_auto = bpy.data.cameras.new('AutoCamera')
cam_auto.lens = 50.0
cam_auto.sensor_width = 36.0
cam_auto.clip_end = 1000.0
ob_auto_camera = bpy.data.objects.new('AutoCamera', cam_auto)
scene.collection.objects.link(ob_auto_camera)
ob_auto_camera.location = (4.90081, -7.88549, 3.92065)
ob_auto_camera.rotation_euler = (1.09748, -7.21219e-08, 0.694738)
scene.camera = ob_auto_camera
light_auto_sun = bpy.data.lights.new('AutoSun', 'SUN')
light_auto_sun.energy = 3.0
light_auto_sun.angle = 0.0523599
ob_auto_sun = bpy.data.objects.new('AutoSun', light_auto_sun)
scene.collection.objects.link(ob_auto_sun)
ob_auto_sun.rotation_euler = (0.872665, 0.174533, 0.523599)
bpy.context.view_layer.update()
